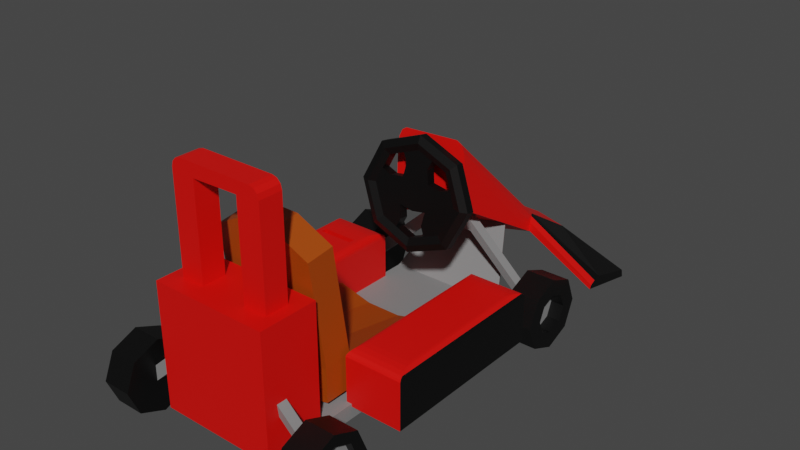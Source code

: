 # Source: kart.blend  (saved by Blender 3.6.11; exported with 4.5.12 LTS)
import bpy
from mathutils import Matrix  # noqa: F401  (used for matrix-valued properties, if any)

bpy.ops.wm.read_factory_settings(use_empty=True)
scene = bpy.context.scene
scene.name = 'Scene'

# ---- collections
col_collection = bpy.data.collections.new('Collection'); scene.collection.children.link(col_collection)

# ---- materials (node trees are filled in below, after node groups)
mat_material_001 = bpy.data.materials.new('Material.001')
mat_material_001.use_transparent_shadow = False
mat_material_002 = bpy.data.materials.new('Material.002')
mat_material_002.use_transparent_shadow = False
mat_material_003 = bpy.data.materials.new('Material.003')
mat_material_003.use_transparent_shadow = False
mat_negro = bpy.data.materials.new('negro')
mat_negro.use_transparent_shadow = False
mat_material_004 = bpy.data.materials.new('Material.004')
mat_material_004.use_transparent_shadow = False

# ---- material node trees
mat_material_001.use_nodes = True; mat_material_001.node_tree.nodes.clear()
_N = mat_material_001.node_tree.nodes; _L = mat_material_001.node_tree.links
n0 = _N.new('ShaderNodeBsdfPrincipled'); n0.name = 'Principled BSDF'; n0.location = (10, 300)
n0.distribution = 'GGX'
n0.subsurface_method = 'RANDOM_WALK_SKIN'
n0.inputs[0].default_value = (0.8, 0.002336, 0.0, 1.0)
n0.inputs[3].default_value = 1.45
n0.inputs[27].default_value = (0.0, 0.0, 0.0, 1.0)
n0.inputs[28].default_value = 1.0
n1 = _N.new('ShaderNodeOutputMaterial'); n1.name = 'Material Output'; n1.location = (300, 300)
_L.new(n0.outputs[0], n1.inputs[0])
n1.is_active_output = True
mat_material_002.use_nodes = True; mat_material_002.node_tree.nodes.clear()
_N = mat_material_002.node_tree.nodes; _L = mat_material_002.node_tree.links
n0 = _N.new('ShaderNodeBsdfPrincipled'); n0.name = 'Principled BSDF'; n0.location = (10, 300)
n0.distribution = 'GGX'
n0.subsurface_method = 'RANDOM_WALK_SKIN'
n0.inputs[0].default_value = (0.0, 0.0, 0.0, 1.0)
n0.inputs[3].default_value = 1.45
n0.inputs[27].default_value = (0.0, 0.0, 0.0, 1.0)
n0.inputs[28].default_value = 1.0
n1 = _N.new('ShaderNodeOutputMaterial'); n1.name = 'Material Output'; n1.location = (300, 300)
_L.new(n0.outputs[0], n1.inputs[0])
n1.is_active_output = True
mat_material_003.use_nodes = True; mat_material_003.node_tree.nodes.clear()
_N = mat_material_003.node_tree.nodes; _L = mat_material_003.node_tree.links
n0 = _N.new('ShaderNodeBsdfPrincipled'); n0.name = 'Principled BSDF'; n0.location = (10, 300)
n0.distribution = 'GGX'
n0.subsurface_method = 'RANDOM_WALK_SKIN'
n0.inputs[0].default_value = (0.2266, 0.2266, 0.2266, 1.0)
n0.inputs[3].default_value = 1.45
n0.inputs[27].default_value = (0.0, 0.0, 0.0, 1.0)
n0.inputs[28].default_value = 1.0
n1 = _N.new('ShaderNodeOutputMaterial'); n1.name = 'Material Output'; n1.location = (300, 300)
_L.new(n0.outputs[0], n1.inputs[0])
n1.is_active_output = True
mat_negro.use_nodes = True; mat_negro.node_tree.nodes.clear()
_N = mat_negro.node_tree.nodes; _L = mat_negro.node_tree.links
n0 = _N.new('ShaderNodeBsdfPrincipled'); n0.name = 'Principled BSDF'; n0.location = (10, 300)
n0.distribution = 'GGX'
n0.subsurface_method = 'RANDOM_WALK_SKIN'
n0.inputs[0].default_value = (0.0, 0.0, 0.0, 1.0)
n0.inputs[3].default_value = 1.45
n0.inputs[27].default_value = (0.0, 0.0, 0.0, 1.0)
n0.inputs[28].default_value = 1.0
n1 = _N.new('ShaderNodeOutputMaterial'); n1.name = 'Material Output'; n1.location = (300, 300)
_L.new(n0.outputs[0], n1.inputs[0])
n1.is_active_output = True
mat_material_004.use_nodes = True; mat_material_004.node_tree.nodes.clear()
_N = mat_material_004.node_tree.nodes; _L = mat_material_004.node_tree.links
n0 = _N.new('ShaderNodeBsdfPrincipled'); n0.name = 'Principled BSDF'; n0.location = (10, 300)
n0.distribution = 'GGX'
n0.subsurface_method = 'RANDOM_WALK_SKIN'
n0.inputs[0].default_value = (0.3757, 0.0573, 0.0001783, 1.0)
n0.inputs[3].default_value = 1.45
n0.inputs[27].default_value = (0.0, 0.0, 0.0, 1.0)
n0.inputs[28].default_value = 1.0
n1 = _N.new('ShaderNodeOutputMaterial'); n1.name = 'Material Output'; n1.location = (300, 300)
_L.new(n0.outputs[0], n1.inputs[0])
n1.is_active_output = True

# ---- world
world_world = bpy.data.worlds.new('World'); scene.world = world_world
world_world.use_nodes = True; world_world.node_tree.nodes.clear()
_N = world_world.node_tree.nodes; _L = world_world.node_tree.links
n0 = _N.new('ShaderNodeOutputWorld'); n0.name = 'World Output'; n0.location = (300, 300)
n1 = _N.new('ShaderNodeBackground'); n1.name = 'Background'; n1.location = (10, 300)
n1.inputs[0].default_value = (0.05088, 0.05088, 0.05088, 1.0)
_L.new(n1.outputs[0], n0.inputs[0])
n0.is_active_output = True
world_world.color = (0.05088, 0.05088, 0.05088)
world_world.use_sun_shadow = False
world_world.sun_shadow_jitter_overblur = 0.0

# ---- meshes
me_plane = bpy.data.meshes.new('Plane')
me_plane.from_pydata([(0.001786, -0.1774, 0.4724), (0.0, 1.0, -0.34), (1.0, 0.7943, -0.3259), (3.522, 0.07522, -0.2691), (-0.09568, -1.848, 2.281), (0.06565, -0.2917, -0.04886), (1.051, -0.2579, 0.07947), (0.0, 1.227, -0.622), (1.0, 1.0, -0.6008), (3.522, -0.9123, -0.1096), (3.522, 0.09374, -0.4), (1.024, -2.037, 1.303), (0.0259, -2.05, 1.28), (-1.0, 0.7943, -0.3259), (-3.522, 0.07522, -0.2691), (-0.9455, -0.2831, 0.03366), (-1.0, 1.0, -0.6008), (-3.522, -0.9123, -0.1096), (-3.522, 0.09374, -0.4), (-0.9725, -2.062, 1.257), (0.8005, 0.02872, 0.2323), (1.05, -0.2711, 0.09704), (0.913, -0.0953, 0.263), (1.004, -0.205, 0.2135), (3.522, -0.6554, 0.0), (3.522, -0.9123, -0.1096), (3.522, -0.7839, -0.01469), (3.522, -0.8779, -0.05481), (0.9401, -1.898, 1.996), (0.6553, -1.839, 2.299), (0.8882, -1.867, 2.15), (0.784, -1.846, 2.26), (-0.9598, -0.2645, 0.05625), (-0.7421, 0.01551, 0.2489), (-0.9381, -0.2132, 0.1715), (-0.8585, -0.112, 0.2228), (-3.522, -0.9123, -0.1096), (-3.522, -0.6562, 1.304e-08), (-3.522, -0.878, -0.05481), (-3.522, -0.7843, -0.01469), (-0.8466, -1.858, 2.264), (-1.057, -1.923, 1.951), (-0.9653, -1.868, 2.22), (-1.042, -1.891, 2.105)], [], [(2, 20, 24, 3), (21, 28, 11, 6), (0, 20, 2, 1), (5, 7, 8, 6), (8, 10, 9, 6), (6, 11, 12, 5), (0, 1, 7, 5), (1, 2, 8, 7), (28, 30, 31, 29, 4, 12, 11), (2, 3, 10, 8), (3, 24, 26, 27, 25, 9, 10), (25, 21, 6, 9), (4, 0, 5, 12), (33, 40, 4, 0), (13, 14, 37, 33), (36, 17, 15, 32), (32, 15, 19, 41), (5, 15, 16, 7), (16, 15, 17, 18), (15, 5, 12, 19), (1, 7, 16, 13), (40, 42, 43, 41, 19, 12, 4), (13, 16, 18, 14), (14, 18, 17, 36, 38, 39, 37), (0, 1, 13, 33), (21, 25, 27, 23), (23, 27, 26, 22), (22, 26, 24, 20), (28, 21, 23, 30), (30, 23, 22, 31), (31, 22, 20, 29), (33, 37, 39, 35), (35, 39, 38, 34), (34, 38, 36, 32), (40, 33, 35, 42), (42, 35, 34, 43), (43, 34, 32, 41), (20, 0, 4, 29)])
me_plane.polygons.foreach_set('material_index', [1, 0, 0, 0, 0, 0, 0, 0, 0, 1, 1, 0, 0, 0, 1, 0, 0, 0, 0, 0, 0, 0, 1, 1, 0, 0, 0, 1, 0, 0, 0, 1, 1, 0, 0, 0, 0, 0])
_uv = me_plane.uv_layers.new(name='UVMap')
_uv.uv.foreach_set('vector', [1.0, 1.0, 1.0, 0.1389, 1.0, 0.2554, 1.0, 1.0, 1.0, 0.0, 1.0, 0.0, 1.0, 0.0, 1.0, 0.0, 0.0, 0.0, 0.7903, 0.1946, 1.0, 1.0, 0.0, 1.0, 0.0, 0.0, 0.0, 1.0, 1.0, 1.0, 1.0, 0.0, 1.0, 1.0, 1.0, 1.0, 1.0, 0.0, 1.0, 0.0, 1.0, 0.0, 1.0, 0.0, 0.0, 0.0, 0.0, 0.0, 0.0, 0.0, 0.0, 1.0, 0.0, 1.0, 0.0, 0.0, 0.0, 1.0, 1.0, 1.0, 1.0, 1.0, 0.0, 1.0, 1.0, 0.0, 0.9889, 0.0, 0.8794, 0.0, 0.7522, 0.0, 0.0, 0.0, 0.0, 0.0, 1.0, 0.0, 1.0, 1.0, 1.0, 1.0, 1.0, 1.0, 1.0, 1.0, 1.0, 1.0, 1.0, 0.2554, 1.0, 0.1311, 1.0, 0.01141, 1.0, 0.0, 1.0, 0.0, 1.0, 1.0, 1.0, 0.0, 1.0, 0.0, 1.0, 0.0, 1.0, 0.0, 0.0, 0.0, 0.0, 0.0, 0.0, 0.0, 0.0, 0.0, 0.7637, 0.0, 0.7522, 0.0, 0.0, 0.0, 0.0, 0.0, 1.0, 1.0, 1.0, 1.0, 1.0, 0.2545, 1.0, 0.1347, 1.0, 0.0, 1.0, 0.0, 1.0, 0.0, 1.0, 0.0, 1.0, 0.0, 1.0, 0.0, 1.0, 0.0, 1.0, 0.0, 0.0, 0.0, 1.0, 0.0, 1.0, 1.0, 0.0, 1.0, 1.0, 1.0, 1.0, 0.0, 1.0, 0.0, 1.0, 1.0, 1.0, 0.0, 0.0, 0.0, 0.0, 0.0, 1.0, 0.0, 0.0, 1.0, 0.0, 1.0, 1.0, 1.0, 1.0, 1.0, 0.7522, 0.0, 0.8753, 0.0, 0.9889, 0.0, 1.0, 0.0, 1.0, 0.0, 0.0, 0.0, 0.0, 0.0, 1.0, 1.0, 1.0, 1.0, 1.0, 1.0, 1.0, 1.0, 1.0, 1.0, 1.0, 1.0, 1.0, 0.0, 1.0, 0.0, 1.0, 0.01137, 1.0, 0.1304, 1.0, 0.2545, 0.0, 0.0, 0.0, 1.0, 1.0, 1.0, 0.7566, 0.1971, 1.0, 0.0, 1.0, 0.0, 1.0, 0.01141, 1.0, 0.0, 1.0, 0.0, 1.0, 0.01141, 1.0, 0.1311, 0.9458, 0.03654, 0.9458, 0.03654, 1.0, 0.1311, 1.0, 0.2554, 1.0, 0.1389, 1.0, 0.0, 1.0, 0.0, 1.0, 0.0, 0.9889, 0.0, 0.9889, 0.0, 1.0, 0.0, 0.9458, 0.03654, 0.8794, 0.0, 0.8794, 0.0, 0.9458, 0.03654, 0.7742, 0.0, 0.7522, 0.0, 1.0, 0.1347, 1.0, 0.2545, 1.0, 0.1304, 0.9412, 0.03556, 0.9412, 0.03556, 1.0, 0.1304, 1.0, 0.01137, 1.0, 0.0, 1.0, 0.0, 1.0, 0.01137, 1.0, 0.0, 1.0, 0.0, 0.7522, 0.0, 0.7637, 0.0, 0.9412, 0.03556, 0.8753, 0.0, 0.8753, 0.0, 0.9412, 0.03556, 1.0, 0.0, 0.9889, 0.0, 0.9889, 0.0, 1.0, 0.0, 1.0, 0.0, 1.0, 0.0, 0.7742, 0.0, 0.0, 0.0, 0.0, 0.0, 0.7522, 0.0])
me_plane.materials.append(mat_material_001)
me_plane.materials.append(mat_material_002)
me_plane.update()
me_cube_002 = bpy.data.meshes.new('Cube.002')
me_cube_002.from_pydata([(-1.0, -0.8874, -0.6327), (-1.0, -1.0, 1.0), (-1.0, 1.0, -1.0), (-1.0, 1.0, 1.0), (1.0, -0.8874, -0.6327), (1.0, -1.0, 1.0), (1.0, 1.0, -1.0), (1.0, 1.0, 1.0)], [], [(0, 1, 3, 2), (2, 3, 7, 6), (6, 7, 5, 4), (4, 5, 1, 0), (2, 6, 4, 0), (7, 3, 1, 5)])
_uv = me_cube_002.uv_layers.new(name='UVMap')
_uv.uv.foreach_set('vector', [0.375, 0.0, 0.625, 0.0, 0.625, 0.25, 0.375, 0.25, 0.375, 0.25, 0.625, 0.25, 0.625, 0.5, 0.375, 0.5, 0.375, 0.5, 0.625, 0.5, 0.625, 0.75, 0.375, 0.75, 0.375, 0.75, 0.625, 0.75, 0.625, 1.0, 0.375, 1.0, 0.125, 0.5, 0.375, 0.5, 0.375, 0.75, 0.125, 0.75, 0.625, 0.5, 0.875, 0.5, 0.875, 0.75, 0.625, 0.75])
me_cube_002.materials.append(mat_material_003)
me_cube_002.update()
me_cylinder_001 = bpy.data.meshes.new('Cylinder.001')
me_cylinder_001.from_pydata([(0.0, 0.5587, -1.0), (0.0, 0.5587, 1.0), (0.5587, 0.0, -1.0), (0.5587, 0.0, 1.0), (0.395, -0.395, -1.0), (0.395, -0.395, 1.0), (-0.395, -0.395, -1.0), (-0.395, -0.395, 1.0), (-0.5587, 0.0, -1.0), (-0.5587, 0.0, 1.0), (0.0, 1.0, -1.0), (0.7071, 0.7071, -1.0), (1.0, 0.0, -1.0), (0.7071, -0.7071, -1.0), (0.0, -1.0, -1.0), (-0.7071, -0.7071, -1.0), (-1.0, 0.0, -1.0), (-0.7071, 0.7071, -1.0), (0.0, 2.384e-07, -1.0), (0.0, 5.96e-07, 1.0), (0.0, 0.7464, -1.0), (0.5278, 0.5278, -1.0), (0.5278, 0.5278, 1.0), (0.0, 0.7464, 1.0), (0.7464, 0.0, -1.0), (0.7464, 0.0, 1.0), (0.5278, -0.5278, -1.0), (0.5278, -0.5278, 1.0), (0.0, -0.7464, -1.0), (0.0, -0.7464, 1.0), (-0.5278, -0.5278, -1.0), (-0.5278, -0.5278, 1.0), (-0.7464, 0.0, -1.0), (-0.7464, 0.0, 1.0), (-0.5278, 0.5278, -1.0), (-0.5278, 0.5278, 1.0), (-0.3536, -0.8536, -1.0), (-0.3536, 0.8536, -1.0), (-0.2639, -0.6371, -1.0), (-0.2639, -0.6371, 1.0), (-0.2639, 0.6371, -1.0), (-0.2639, 0.6371, 1.0), (-0.2793, 1.192e-07, -1.0), (-0.2793, 2.98e-07, 1.0), (-0.1975, -0.4769, -1.0), (-0.1975, -0.4769, 1.0), (-0.1975, 0.4769, -1.0), (-0.1975, 0.4769, 1.0), (0.3536, 0.8536, -1.0), (0.3536, -0.8536, -1.0), (0.2639, 0.6371, -1.0), (0.2639, 0.6371, 1.0), (0.2639, -0.6371, -1.0), (0.2639, -0.6371, 1.0), (0.2793, 1.192e-07, -1.0), (0.2793, 2.98e-07, 1.0), (0.1975, 0.4769, -1.0), (0.1975, 0.4769, 1.0), (0.1975, -0.4769, -1.0), (0.1975, -0.4769, 1.0), (0.8536, 0.3536, -1.0), (-0.8536, 0.3536, -1.0), (0.6371, 0.2639, -1.0), (0.6371, 0.2639, 1.0), (-0.6371, 0.2639, -1.0), (-0.6371, 0.2639, 1.0), (0.0, 0.2793, -1.0), (0.0, 0.2793, 1.0), (0.4769, 0.1975, -1.0), (0.4769, 0.1975, 1.0), (-0.4769, 0.1975, -1.0), (-0.4769, 0.1975, 1.0), (-0.2384, 0.2384, 1.0), (-0.2384, 0.2384, -1.0), (0.2384, 0.2384, -1.0), (0.2384, 0.2384, 1.0), (0.8536, -0.3536, -1.0), (-0.8536, -0.3536, -1.0), (0.6371, -0.2639, -1.0), (0.6371, -0.2639, 1.0), (-0.6371, -0.2639, -1.0), (-0.6371, -0.2639, 1.0), (0.0, -0.2793, -1.0), (0.0, -0.2793, 1.0), (0.4769, -0.1975, -1.0), (0.4769, -0.1975, 1.0), (-0.4769, -0.1975, -1.0), (-0.4769, -0.1975, 1.0), (-0.2384, -0.2384, 1.0), (-0.2384, -0.2384, -1.0), (0.2384, -0.2384, 1.0), (0.2384, -0.2384, -1.0), (0.619, 0.6068, -1.466), (0.0, 0.8632, -1.466), (0.8755, -0.01222, -1.466), (0.619, -0.6313, -1.466), (0.0, -0.8877, -1.466), (-0.619, -0.6313, -1.466), (-0.8755, -0.01222, -1.466), (-0.619, 0.6068, -1.466), (-0.3095, 0.735, -1.466), (-0.3095, -0.7595, -1.466), (0.3095, -0.7595, -1.466), (0.3095, 0.735, -1.466), (-0.7472, 0.2973, -1.466), (0.7472, 0.2973, -1.466), (-0.7472, -0.3217, -1.466), (0.7472, -0.3217, -1.466), (-0.1768, 0.9268, -1.0), (-0.1319, 0.6917, -1.0), (-0.1397, 1.788e-07, -1.0), (-0.09876, 0.5178, -1.0), (-0.1319, 0.6917, 1.0), (-0.1397, 4.47e-07, 1.0), (-0.09876, 0.5178, 1.0), (-0.1192, 0.2589, -1.0), (-0.1192, 0.2589, 1.0), (-0.1192, -0.2589, 1.0), (-0.1192, -0.2589, -1.0), (-0.1548, 0.7991, -1.466), (0.7071, 0.7071, 0.8103), (0.562, 0.562, 1.0), (0.6646, 0.6646, 0.9445), (0.0, 1.0, 0.8103), (0.0, 0.7947, 1.0), (-4.657e-10, 0.9399, 0.9445), (1.0, 0.0, 0.8103), (0.7947, 0.0, 1.0), (0.9399, 4.657e-10, 0.9445), (0.7071, -0.7071, 0.8103), (0.562, -0.562, 1.0), (0.6646, -0.6646, 0.9445), (0.0, -1.0, 0.8103), (0.0, -0.7947, 1.0), (4.657e-10, -0.9399, 0.9445), (-0.7071, -0.7071, 0.8103), (-0.562, -0.562, 1.0), (-0.6646, -0.6646, 0.9445), (-1.0, 0.0, 0.8103), (-0.7947, 0.0, 1.0), (-0.9399, -4.657e-10, 0.9445), (-0.7071, 0.7071, 0.8103), (-0.562, 0.562, 1.0), (-0.6646, 0.6646, 0.9445), (-0.281, -0.6783, 1.0), (-0.3536, -0.8536, 0.8103), (-0.3323, -0.8022, 0.9445), (-0.281, 0.6783, 1.0), (-0.3536, 0.8536, 0.8103), (-0.3323, 0.8022, 0.9445), (0.281, 0.6783, 1.0), (0.3536, 0.8536, 0.8103), (0.3323, 0.8022, 0.9445), (0.281, -0.6783, 1.0), (0.3536, -0.8536, 0.8103), (0.3323, -0.8022, 0.9445), (0.6783, 0.281, 1.0), (0.8536, 0.3536, 0.8103), (0.8022, 0.3323, 0.9445), (-0.6783, 0.281, 1.0), (-0.8536, 0.3536, 0.8103), (-0.8022, 0.3323, 0.9445), (0.6783, -0.281, 1.0), (0.8536, -0.3536, 0.8103), (0.8022, -0.3323, 0.9445), (-0.6783, -0.281, 1.0), (-0.8536, -0.3536, 0.8103), (-0.8022, -0.3323, 0.9445), (-0.1405, 0.7365, 1.0), (-0.1768, 0.9268, 0.8103), (-0.1661, 0.8711, 0.9445)], [], [(10, 123, 151, 48), (13, 129, 154, 49), (14, 132, 145, 36), (15, 135, 166, 77), (16, 138, 160, 61), (17, 141, 148, 37), (75, 67, 19, 55), (37, 148, 169, 108), (23, 51, 150, 124), (73, 42, 8, 70), (103, 93, 10, 48), (48, 151, 120, 11), (105, 92, 11, 60), (60, 157, 126, 12), (107, 94, 12, 76), (76, 163, 129, 13), (102, 95, 13, 49), (49, 154, 132, 14), (101, 96, 14, 36), (36, 145, 135, 15), (106, 97, 15, 77), (77, 166, 138, 16), (104, 98, 16, 61), (61, 160, 141, 17), (100, 99, 17, 37), (12, 126, 163, 76), (91, 54, 2, 84), (74, 66, 0, 56), (88, 43, 9, 87), (116, 67, 1, 114), (56, 0, 20, 50), (69, 3, 25, 63), (84, 2, 24, 78), (85, 5, 27, 79), (58, 4, 26, 52), (45, 7, 31, 39), (86, 6, 30, 80), (87, 9, 33, 81), (70, 8, 32, 64), (114, 1, 23, 112), (111, 46, 40, 109), (6, 44, 38, 30), (117, 113, 43, 88), (86, 89, 44, 6), (65, 35, 142, 159), (119, 100, 37, 108), (53, 29, 133, 153), (97, 101, 36, 15), (115, 110, 42, 73), (35, 41, 147, 142), (29, 39, 144, 133), (5, 59, 53, 27), (1, 57, 51, 23), (85, 90, 59, 5), (82, 18, 54, 91), (79, 27, 130, 162), (96, 102, 49, 14), (112, 23, 124, 168), (92, 103, 48, 11), (69, 75, 55, 3), (27, 53, 153, 130), (108, 169, 123, 10), (2, 54, 74, 68), (111, 115, 73, 46), (9, 43, 72, 71), (9, 71, 65, 33), (2, 68, 62, 24), (113, 19, 67, 116), (54, 18, 66, 74), (81, 33, 139, 165), (99, 104, 61, 17), (51, 22, 121, 150), (94, 105, 60, 12), (33, 65, 159, 139), (57, 1, 67, 75), (22, 63, 156, 121), (3, 55, 90, 85), (8, 42, 89, 86), (7, 87, 81, 31), (8, 86, 80, 32), (3, 85, 79, 25), (4, 84, 78, 26), (55, 19, 83, 90), (45, 88, 87, 7), (110, 18, 82, 118), (58, 91, 84, 4), (39, 31, 136, 144), (98, 106, 77, 16), (63, 25, 127, 156), (95, 107, 76, 13), (31, 81, 165, 136), (25, 79, 162, 127), (41, 35, 34, 40), (41, 40, 46, 47), (47, 46, 73, 72), (71, 72, 73, 70), (65, 71, 70, 64), (64, 34, 35, 65), (74, 56, 57, 75), (51, 57, 56, 50), (50, 21, 22, 51), (63, 22, 21, 62), (63, 62, 68, 69), (69, 68, 74, 75), (117, 118, 82, 83), (91, 90, 83, 82), (45, 44, 89, 88), (39, 38, 44, 45), (39, 29, 28, 38), (52, 28, 29, 53), (53, 59, 58, 52), (59, 90, 91, 58), (26, 78, 107, 95), (32, 80, 106, 98), (24, 62, 105, 94), (34, 64, 104, 99), (21, 50, 103, 92), (28, 52, 102, 96), (30, 38, 101, 97), (109, 40, 100, 119), (40, 34, 99, 100), (64, 32, 98, 104), (80, 30, 97, 106), (38, 28, 96, 101), (52, 26, 95, 102), (78, 24, 94, 107), (62, 21, 92, 105), (50, 20, 93, 103), (20, 109, 119, 93), (88, 89, 118, 117), (42, 110, 118, 89), (43, 113, 116, 72), (0, 66, 115, 111), (66, 18, 110, 115), (93, 119, 108, 10), (83, 19, 113, 117), (0, 111, 109, 20), (47, 114, 112, 41), (72, 116, 114, 47), (41, 112, 168, 147), (151, 123, 125, 152), (152, 125, 124, 150), (157, 120, 122, 158), (158, 122, 121, 156), (163, 126, 128, 164), (164, 128, 127, 162), (154, 129, 131, 155), (155, 131, 130, 153), (145, 132, 134, 146), (146, 134, 133, 144), (166, 135, 137, 167), (167, 137, 136, 165), (160, 138, 140, 161), (161, 140, 139, 159), (148, 141, 143, 149), (149, 143, 142, 147), (135, 145, 146, 137), (137, 146, 144, 136), (169, 148, 149, 170), (170, 149, 147, 168), (120, 151, 152, 122), (122, 152, 150, 121), (132, 154, 155, 134), (134, 155, 153, 133), (126, 157, 158, 128), (128, 158, 156, 127), (141, 160, 161, 143), (143, 161, 159, 142), (129, 163, 164, 131), (131, 164, 162, 130), (138, 166, 167, 140), (140, 167, 165, 139), (123, 169, 170, 125), (125, 170, 168, 124), (11, 120, 157, 60)])
_uv = me_cylinder_001.uv_layers.new(name='UVMap')
_uv.uv.foreach_set('vector', [1.0, 0.5, 1.0, 0.9526, 0.9375, 0.9526, 0.9375, 0.5, 0.625, 0.5, 0.625, 0.9526, 0.5625, 0.9526, 0.5625, 0.5, 0.5, 0.5, 0.5, 0.9526, 0.4375, 0.9526, 0.4375, 0.5, 0.375, 0.5, 0.375, 0.9526, 0.3125, 0.9526, 0.3125, 0.5, 0.25, 0.5, 0.25, 0.9526, 0.1875, 0.9526, 0.1875, 0.5, 0.125, 0.5, 0.125, 0.9526, 0.0625, 0.9526, 0.0625, 0.5, 0.3072, 0.3072, 0.25, 0.317, 0.25, 0.25, 0.317, 0.25, 0.0625, 0.5, 0.0625, 0.9526, 0.03125, 0.9526, 0.03125, 0.5, 0.25, 0.4291, 0.3133, 0.4029, 0.3174, 0.4128, 0.25, 0.4407, 0.6928, 0.3072, 0.683, 0.25, 0.6159, 0.25, 0.6356, 0.2974, 0.8243, 0.4293, 0.75, 0.4601, 0.75, 0.49, 0.8349, 0.4549, 0.9375, 0.5, 0.9375, 0.9526, 0.875, 0.9526, 0.875, 0.5, 0.9293, 0.3243, 0.8986, 0.3986, 0.9197, 0.4197, 0.9549, 0.3349, 0.8125, 0.5, 0.8125, 0.9526, 0.75, 0.9526, 0.75, 0.5, 0.9293, 0.1757, 0.9601, 0.25, 0.99, 0.25, 0.9549, 0.1651, 0.6875, 0.5, 0.6875, 0.9526, 0.625, 0.9526, 0.625, 0.5, 0.8243, 0.07066, 0.8986, 0.1014, 0.9197, 0.08029, 0.8349, 0.04515, 0.5625, 0.5, 0.5625, 0.9526, 0.5, 0.9526, 0.5, 0.5, 0.6757, 0.07066, 0.75, 0.03989, 0.75, 0.01, 0.6651, 0.04515, 0.4375, 0.5, 0.4375, 0.9526, 0.375, 0.9526, 0.375, 0.5, 0.5707, 0.1757, 0.6014, 0.1014, 0.5803, 0.08029, 0.5451, 0.1651, 0.3125, 0.5, 0.3125, 0.9526, 0.25, 0.9526, 0.25, 0.5, 0.5707, 0.3243, 0.5399, 0.25, 0.51, 0.25, 0.5451, 0.3349, 0.1875, 0.5, 0.1875, 0.9526, 0.125, 0.9526, 0.125, 0.5, 0.6757, 0.4293, 0.6014, 0.3986, 0.5803, 0.4197, 0.6651, 0.4549, 0.75, 0.5, 0.75, 0.9526, 0.6875, 0.9526, 0.6875, 0.5, 0.8072, 0.1928, 0.817, 0.25, 0.8841, 0.25, 0.8644, 0.2026, 0.8072, 0.3072, 0.75, 0.317, 0.75, 0.3841, 0.7974, 0.3644, 0.1928, 0.1928, 0.183, 0.25, 0.1159, 0.25, 0.1356, 0.2026, 0.2214, 0.3121, 0.25, 0.317, 0.25, 0.3841, 0.2263, 0.3743, 0.7974, 0.3644, 0.75, 0.3841, 0.75, 0.4291, 0.8133, 0.4029, 0.3644, 0.2974, 0.3841, 0.25, 0.4291, 0.25, 0.4029, 0.3133, 0.8644, 0.2026, 0.8841, 0.25, 0.9291, 0.25, 0.9029, 0.1867, 0.3644, 0.2026, 0.3448, 0.1552, 0.3767, 0.1233, 0.4029, 0.1867, 0.7974, 0.1356, 0.8448, 0.1552, 0.8767, 0.1233, 0.8133, 0.0971, 0.2026, 0.1356, 0.1552, 0.1552, 0.1233, 0.1233, 0.1867, 0.0971, 0.6356, 0.2026, 0.6552, 0.1552, 0.6233, 0.1233, 0.5971, 0.1867, 0.1356, 0.2026, 0.1159, 0.25, 0.07087, 0.25, 0.0971, 0.1867, 0.6356, 0.2974, 0.6159, 0.25, 0.5709, 0.25, 0.5971, 0.3133, 0.2263, 0.3743, 0.25, 0.3841, 0.25, 0.4291, 0.2183, 0.416, 0.7263, 0.3743, 0.7026, 0.3644, 0.6867, 0.4029, 0.7183, 0.416, 0.6552, 0.1552, 0.7026, 0.1356, 0.6867, 0.0971, 0.6233, 0.1233, 0.2214, 0.1879, 0.2165, 0.25, 0.183, 0.25, 0.1928, 0.1928, 0.6356, 0.2026, 0.6928, 0.1928, 0.7026, 0.1356, 0.6552, 0.1552, 0.0971, 0.3133, 0.1233, 0.3767, 0.1151, 0.3849, 0.0872, 0.3174, 0.7129, 0.4447, 0.6757, 0.4293, 0.6651, 0.4549, 0.7076, 0.4724, 0.3133, 0.0971, 0.25, 0.07087, 0.25, 0.05927, 0.3174, 0.0872, 0.6014, 0.1014, 0.6757, 0.07066, 0.6651, 0.04515, 0.5803, 0.08029, 0.7214, 0.3121, 0.7165, 0.25, 0.683, 0.25, 0.6928, 0.3072, 0.1233, 0.3767, 0.1867, 0.4029, 0.1826, 0.4128, 0.1151, 0.3849, 0.25, 0.07087, 0.1867, 0.0971, 0.1826, 0.0872, 0.25, 0.05927, 0.3448, 0.1552, 0.2974, 0.1356, 0.3133, 0.0971, 0.3767, 0.1233, 0.25, 0.3841, 0.2974, 0.3644, 0.3133, 0.4029, 0.25, 0.4291, 0.3644, 0.2026, 0.3072, 0.1928, 0.2974, 0.1356, 0.3448, 0.1552, 0.75, 0.183, 0.75, 0.25, 0.817, 0.25, 0.8072, 0.1928, 0.4029, 0.1867, 0.3767, 0.1233, 0.3849, 0.1151, 0.4128, 0.1826, 0.75, 0.03989, 0.8243, 0.07066, 0.8349, 0.04515, 0.75, 0.01, 0.2183, 0.416, 0.25, 0.4291, 0.25, 0.4407, 0.2163, 0.4268, 0.8986, 0.3986, 0.8243, 0.4293, 0.8349, 0.4549, 0.9197, 0.4197, 0.3644, 0.2974, 0.3072, 0.3072, 0.317, 0.25, 0.3841, 0.25, 0.3767, 0.1233, 0.3133, 0.0971, 0.3174, 0.0872, 0.3849, 0.1151, 0.03125, 0.5, 0.03125, 0.9526, 0.0, 0.9526, 0.0, 0.5, 0.8841, 0.25, 0.817, 0.25, 0.8072, 0.3072, 0.8644, 0.2974, 0.7263, 0.3743, 0.7214, 0.3121, 0.6928, 0.3072, 0.7026, 0.3644, 0.1159, 0.25, 0.183, 0.25, 0.1928, 0.3072, 0.1356, 0.2974, 0.1159, 0.25, 0.1356, 0.2974, 0.0971, 0.3133, 0.07087, 0.25, 0.8841, 0.25, 0.8644, 0.2974, 0.9029, 0.3133, 0.9291, 0.25, 0.2165, 0.25, 0.25, 0.25, 0.25, 0.317, 0.2214, 0.3121, 0.817, 0.25, 0.75, 0.25, 0.75, 0.317, 0.8072, 0.3072, 0.0971, 0.1867, 0.07087, 0.25, 0.05927, 0.25, 0.0872, 0.1826, 0.6014, 0.3986, 0.5707, 0.3243, 0.5451, 0.3349, 0.5803, 0.4197, 0.3133, 0.4029, 0.3767, 0.3767, 0.3849, 0.3849, 0.3174, 0.4128, 0.9601, 0.25, 0.9293, 0.3243, 0.9549, 0.3349, 0.99, 0.25, 0.07087, 0.25, 0.0971, 0.3133, 0.0872, 0.3174, 0.05927, 0.25, 0.2974, 0.3644, 0.25, 0.3841, 0.25, 0.317, 0.3072, 0.3072, 0.3767, 0.3767, 0.4029, 0.3133, 0.4128, 0.3174, 0.3849, 0.3849, 0.3841, 0.25, 0.317, 0.25, 0.3072, 0.1928, 0.3644, 0.2026, 0.6159, 0.25, 0.683, 0.25, 0.6928, 0.1928, 0.6356, 0.2026, 0.1552, 0.1552, 0.1356, 0.2026, 0.0971, 0.1867, 0.1233, 0.1233, 0.6159, 0.25, 0.6356, 0.2026, 0.5971, 0.1867, 0.5709, 0.25, 0.3841, 0.25, 0.3644, 0.2026, 0.4029, 0.1867, 0.4291, 0.25, 0.8448, 0.1552, 0.8644, 0.2026, 0.9029, 0.1867, 0.8767, 0.1233, 0.317, 0.25, 0.25, 0.25, 0.25, 0.183, 0.3072, 0.1928, 0.2026, 0.1356, 0.1928, 0.1928, 0.1356, 0.2026, 0.1552, 0.1552, 0.7165, 0.25, 0.75, 0.25, 0.75, 0.183, 0.7214, 0.1879, 0.7974, 0.1356, 0.8072, 0.1928, 0.8644, 0.2026, 0.8448, 0.1552, 0.1867, 0.0971, 0.1233, 0.1233, 0.1151, 0.1151, 0.1826, 0.0872, 0.5399, 0.25, 0.5707, 0.1757, 0.5451, 0.1651, 0.51, 0.25, 0.4029, 0.3133, 0.4291, 0.25, 0.4407, 0.25, 0.4128, 0.3174, 0.8986, 0.1014, 0.9293, 0.1757, 0.9549, 0.1651, 0.9197, 0.08029, 0.1233, 0.1233, 0.0971, 0.1867, 0.0872, 0.1826, 0.1151, 0.1151, 0.4291, 0.25, 0.4029, 0.1867, 0.4128, 0.1826, 0.4407, 0.25, 0.1867, 0.4029, 0.1233, 0.3767, 0.6233, 0.3767, 0.6867, 0.4029, 0.1867, 0.4029, 0.6867, 0.4029, 0.7026, 0.3644, 0.2026, 0.3644, 0.2026, 0.3644, 0.7026, 0.3644, 0.6928, 0.3072, 0.1928, 0.3072, 0.1356, 0.2974, 0.1928, 0.3072, 0.6928, 0.3072, 0.6356, 0.2974, 0.0971, 0.3133, 0.1356, 0.2974, 0.6356, 0.2974, 0.5971, 0.3133, 0.5971, 0.3133, 0.6233, 0.3767, 0.1233, 0.3767, 0.0971, 0.3133, 0.8072, 0.3072, 0.7974, 0.3644, 0.2974, 0.3644, 0.3072, 0.3072, 0.3133, 0.4029, 0.2974, 0.3644, 0.7974, 0.3644, 0.8133, 0.4029, 0.8133, 0.4029, 0.8767, 0.3767, 0.3767, 0.3767, 0.3133, 0.4029, 0.4029, 0.3133, 0.3767, 0.3767, 0.8767, 0.3767, 0.9029, 0.3133, 0.4029, 0.3133, 0.9029, 0.3133, 0.8644, 0.2974, 0.3644, 0.2974, 0.3644, 0.2974, 0.8644, 0.2974, 0.8072, 0.3072, 0.3072, 0.3072, 0.2214, 0.1879, 0.7214, 0.1879, 0.75, 0.183, 0.25, 0.183, 0.8072, 0.1928, 0.3072, 0.1928, 0.25, 0.183, 0.75, 0.183, 0.2026, 0.1356, 0.7026, 0.1356, 0.6928, 0.1928, 0.1928, 0.1928, 0.1867, 0.0971, 0.6867, 0.0971, 0.7026, 0.1356, 0.2026, 0.1356, 0.1867, 0.0971, 0.25, 0.07087, 0.75, 0.07087, 0.6867, 0.0971, 0.8133, 0.0971, 0.75, 0.07087, 0.25, 0.07087, 0.3133, 0.0971, 0.3133, 0.0971, 0.2974, 0.1356, 0.7974, 0.1356, 0.8133, 0.0971, 0.2974, 0.1356, 0.3072, 0.1928, 0.8072, 0.1928, 0.7974, 0.1356, 0.8767, 0.1233, 0.9029, 0.1867, 0.9293, 0.1757, 0.8986, 0.1014, 0.5709, 0.25, 0.5971, 0.1867, 0.5707, 0.1757, 0.5399, 0.25, 0.9291, 0.25, 0.9029, 0.3133, 0.9293, 0.3243, 0.9601, 0.25, 0.6233, 0.3767, 0.5971, 0.3133, 0.5707, 0.3243, 0.6014, 0.3986, 0.8767, 0.3767, 0.8133, 0.4029, 0.8243, 0.4293, 0.8986, 0.3986, 0.75, 0.07087, 0.8133, 0.0971, 0.8243, 0.07066, 0.75, 0.03989, 0.6233, 0.1233, 0.6867, 0.0971, 0.6757, 0.07066, 0.6014, 0.1014, 0.7183, 0.416, 0.6867, 0.4029, 0.6757, 0.4293, 0.7129, 0.4447, 0.6867, 0.4029, 0.6233, 0.3767, 0.6014, 0.3986, 0.6757, 0.4293, 0.5971, 0.3133, 0.5709, 0.25, 0.5399, 0.25, 0.5707, 0.3243, 0.5971, 0.1867, 0.6233, 0.1233, 0.6014, 0.1014, 0.5707, 0.1757, 0.6867, 0.0971, 0.75, 0.07087, 0.75, 0.03989, 0.6757, 0.07066, 0.8133, 0.0971, 0.8767, 0.1233, 0.8986, 0.1014, 0.8243, 0.07066, 0.9029, 0.1867, 0.9291, 0.25, 0.9601, 0.25, 0.9293, 0.1757, 0.9029, 0.3133, 0.8767, 0.3767, 0.8986, 0.3986, 0.9293, 0.3243, 0.8133, 0.4029, 0.75, 0.4291, 0.75, 0.4601, 0.8243, 0.4293, 0.75, 0.4291, 0.7183, 0.416, 0.7129, 0.4447, 0.75, 0.4601, 0.1928, 0.1928, 0.6928, 0.1928, 0.7214, 0.1879, 0.2214, 0.1879, 0.683, 0.25, 0.7165, 0.25, 0.7214, 0.1879, 0.6928, 0.1928, 0.183, 0.25, 0.2165, 0.25, 0.2214, 0.3121, 0.1928, 0.3072, 0.75, 0.3841, 0.75, 0.317, 0.7214, 0.3121, 0.7263, 0.3743, 0.75, 0.317, 0.75, 0.25, 0.7165, 0.25, 0.7214, 0.3121, 0.75, 0.4601, 0.7129, 0.4447, 0.7076, 0.4724, 0.75, 0.49, 0.25, 0.183, 0.25, 0.25, 0.2165, 0.25, 0.2214, 0.1879, 0.75, 0.3841, 0.7263, 0.3743, 0.7183, 0.416, 0.75, 0.4291, 0.2026, 0.3644, 0.2263, 0.3743, 0.2183, 0.416, 0.1867, 0.4029, 0.1928, 0.3072, 0.2214, 0.3121, 0.2263, 0.3743, 0.2026, 0.3644, 0.1867, 0.4029, 0.2183, 0.416, 0.2163, 0.4268, 0.1826, 0.4128, 0.9375, 0.9526, 1.0, 0.9526, 0.9962, 1.0, 0.9375, 1.0, 0.3349, 0.4549, 0.2551, 0.4879, 0.25, 0.4407, 0.3174, 0.4128, 0.8125, 0.9526, 0.875, 0.9526, 0.8712, 1.0, 0.8125, 1.0, 0.4549, 0.3349, 0.4218, 0.4146, 0.3849, 0.3849, 0.4128, 0.3174, 0.6875, 0.9526, 0.75, 0.9526, 0.7462, 1.0, 0.6875, 1.0, 0.4549, 0.1651, 0.4879, 0.2449, 0.4407, 0.25, 0.4128, 0.1826, 0.5625, 0.9526, 0.625, 0.9526, 0.6212, 1.0, 0.5625, 1.0, 0.3349, 0.04515, 0.4146, 0.07818, 0.3849, 0.1151, 0.3174, 0.0872, 0.4375, 0.9526, 0.5, 0.9526, 0.4962, 1.0, 0.4375, 1.0, 0.1651, 0.04515, 0.2449, 0.01211, 0.25, 0.05927, 0.1826, 0.0872, 0.3125, 0.9526, 0.375, 0.9526, 0.3712, 1.0, 0.3125, 1.0, 0.04515, 0.1651, 0.07818, 0.0854, 0.1151, 0.1151, 0.0872, 0.1826, 0.1875, 0.9526, 0.25, 0.9526, 0.2462, 1.0, 0.1875, 1.0, 0.04515, 0.3349, 0.01211, 0.2551, 0.05927, 0.25, 0.0872, 0.3174, 0.0625, 0.9526, 0.125, 0.9526, 0.1212, 1.0, 0.0625, 1.0, 0.1651, 0.4549, 0.0854, 0.4218, 0.1151, 0.3849, 0.1826, 0.4128, 0.375, 0.9526, 0.4375, 0.9526, 0.4375, 1.0, 0.3788, 1.0, 0.0854, 0.07818, 0.1651, 0.04515, 0.1826, 0.0872, 0.1151, 0.1151, 0.03125, 0.9526, 0.0625, 0.9526, 0.0625, 1.0, 0.03313, 1.0, 0.205, 0.4714, 0.1651, 0.4549, 0.1826, 0.4128, 0.2163, 0.4268, 0.875, 0.9526, 0.9375, 0.9526, 0.9375, 1.0, 0.8788, 1.0, 0.4146, 0.4218, 0.3349, 0.4549, 0.3174, 0.4128, 0.3849, 0.3849, 0.5, 0.9526, 0.5625, 0.9526, 0.5625, 1.0, 0.5038, 1.0, 0.2551, 0.01211, 0.3349, 0.04515, 0.3174, 0.0872, 0.25, 0.05927, 0.75, 0.9526, 0.8125, 0.9526, 0.8125, 1.0, 0.7538, 1.0, 0.4879, 0.2551, 0.4549, 0.3349, 0.4128, 0.3174, 0.4407, 0.25, 0.125, 0.9526, 0.1875, 0.9526, 0.1875, 1.0, 0.1288, 1.0, 0.07818, 0.4146, 0.04515, 0.3349, 0.0872, 0.3174, 0.1151, 0.3849, 0.625, 0.9526, 0.6875, 0.9526, 0.6875, 1.0, 0.6288, 1.0, 0.4218, 0.0854, 0.4549, 0.1651, 0.4128, 0.1826, 0.3849, 0.1151, 0.25, 0.9526, 0.3125, 0.9526, 0.3125, 1.0, 0.2538, 1.0, 0.01211, 0.2449, 0.04515, 0.1651, 0.0872, 0.1826, 0.05927, 0.25, 0.0, 0.9526, 0.03125, 0.9526, 0.03125, 1.0, 0.003758, 1.0, 0.2449, 0.4879, 0.2076, 0.4724, 0.2163, 0.4268, 0.25, 0.4407, 0.875, 0.5, 0.875, 0.9526, 0.8125, 0.9526, 0.8125, 0.5])
me_cylinder_001.materials.append(mat_negro)
me_cylinder_001.update()
me_cube_003 = bpy.data.meshes.new('Cube.003')
me_cube_003.from_pydata([(-1.0, -1.0, 0.03083), (-0.9845, -0.9713, 4.306), (-1.0, 1.0, 0.03083), (-1.0, 1.0, 2.031), (1.0, -1.0, 0.03083), (1.015, -1.014, 4.383), (1.0, 1.0, 0.03083), (1.0, 1.0, 2.031), (0.3333, 1.0, -1.0), (-0.3333, 1.0, -1.0), (-0.3333, 1.0, 1.0), (0.3333, 1.0, 1.0), (-0.3333, -1.0, -1.0), (0.3333, -1.0, -1.0), (0.3501, -0.9759, 3.337), (-0.3164, -0.9616, 3.311), (-1.0, -1.526, 0.03083), (-0.9952, -1.492, 3.854), (1.004, -1.535, 3.932), (1.0, -1.526, 0.03083), (0.3333, -1.526, -1.0), (-0.3271, -1.483, 2.86), (-0.3333, -1.526, -1.0), (0.3394, -1.497, 2.886), (-0.3403, -1.321, 18.63), (-1.003, -1.256, 16.44), (0.9961, -1.299, 16.51), (0.3262, -1.336, 18.66), (-0.351, -1.842, 18.18), (-1.014, -1.777, 15.98), (0.9854, -1.82, 16.06), (0.3155, -1.857, 18.21)], [], [(0, 1, 3, 2), (8, 11, 7, 6), (6, 7, 5, 4), (18, 5, 26, 30), (8, 6, 4, 13), (10, 3, 1, 15), (7, 11, 14, 5), (11, 10, 15, 14), (2, 9, 12, 0), (9, 8, 13, 12), (4, 5, 18, 19), (5, 14, 27, 26), (2, 3, 10, 9), (9, 10, 11, 8), (22, 21, 17, 16), (19, 18, 23, 20), (20, 23, 21, 22), (0, 12, 22, 16), (1, 0, 16, 17), (13, 4, 19, 20), (17, 21, 28, 29), (12, 13, 20, 22), (26, 27, 31, 30), (24, 25, 29, 28), (27, 24, 28, 31), (1, 17, 29, 25), (23, 18, 30, 31), (14, 15, 24, 27), (21, 23, 31, 28), (15, 1, 25, 24)])
_uv = me_cube_003.uv_layers.new(name='UVMap')
_uv.uv.foreach_set('vector', [0.375, 0.0, 0.625, 0.0, 0.625, 0.25, 0.375, 0.25, 0.375, 0.4167, 0.625, 0.4167, 0.625, 0.5, 0.375, 0.5, 0.375, 0.5, 0.625, 0.5, 0.625, 0.75, 0.375, 0.75, 0.625, 0.75, 0.625, 0.75, 0.625, 0.75, 0.625, 0.75, 0.2917, 0.5, 0.375, 0.5, 0.375, 0.75, 0.2917, 0.75, 0.7917, 0.5, 0.875, 0.5, 0.875, 0.75, 0.7917, 0.75, 0.625, 0.5, 0.7083, 0.5, 0.7083, 0.75, 0.625, 0.75, 0.7083, 0.5, 0.7917, 0.5, 0.7917, 0.75, 0.7083, 0.75, 0.125, 0.5, 0.2083, 0.5, 0.2083, 0.75, 0.125, 0.75, 0.2083, 0.5, 0.2917, 0.5, 0.2917, 0.75, 0.2083, 0.75, 0.375, 0.75, 0.625, 0.75, 0.625, 0.75, 0.375, 0.75, 0.625, 0.75, 0.7083, 0.75, 0.7083, 0.75, 0.625, 0.75, 0.375, 0.25, 0.625, 0.25, 0.625, 0.3333, 0.375, 0.3333, 0.375, 0.3333, 0.625, 0.3333, 0.625, 0.4167, 0.375, 0.4167, 0.375, 0.9167, 0.625, 0.9167, 0.625, 1.0, 0.375, 1.0, 0.375, 0.75, 0.625, 0.75, 0.625, 0.8333, 0.375, 0.8333, 0.375, 0.8333, 0.625, 0.8333, 0.625, 0.9167, 0.375, 0.9167, 0.125, 0.75, 0.2083, 0.75, 0.2083, 0.75, 0.125, 0.75, 0.625, 0.0, 0.375, 0.0, 0.375, 0.0, 0.625, 0.0, 0.2917, 0.75, 0.375, 0.75, 0.375, 0.75, 0.2917, 0.75, 0.625, 1.0, 0.625, 0.9167, 0.625, 0.9167, 0.625, 1.0, 0.2083, 0.75, 0.2917, 0.75, 0.2917, 0.75, 0.2083, 0.75, 0.625, 0.75, 0.7083, 0.75, 0.7083, 0.75, 0.625, 0.75, 0.7917, 0.75, 0.875, 0.75, 0.875, 0.75, 0.7917, 0.75, 0.7083, 0.75, 0.7917, 0.75, 0.7917, 0.75, 0.7083, 0.75, 0.625, 0.0, 0.625, 0.0, 0.625, 0.0, 0.625, 0.0, 0.625, 0.8333, 0.625, 0.75, 0.625, 0.75, 0.625, 0.8333, 0.7083, 0.75, 0.7917, 0.75, 0.7917, 0.75, 0.7083, 0.75, 0.625, 0.9167, 0.625, 0.8333, 0.625, 0.8333, 0.625, 0.9167, 0.7917, 0.75, 0.875, 0.75, 0.875, 0.75, 0.7917, 0.75])
me_cube_003.materials.append(mat_material_004)
me_cube_003.update()
me_cylinder_002 = bpy.data.meshes.new('Cylinder.002')
me_cylinder_002.from_pydata([(0.0, 1.0, -1.0), (0.0, 0.6979, 1.0), (0.7071, 0.7071, -1.0), (0.4935, 0.4935, 1.0), (1.0, 0.0, -1.0), (0.6979, 0.0, 1.0), (0.7071, -0.7071, -1.0), (0.4935, -0.4935, 1.0), (0.0, -1.0, -1.0), (0.0, -0.6979, 1.0), (-0.7071, -0.7071, -1.0), (-0.4935, -0.4935, 1.0), (-1.0, 0.0, -1.0), (-0.6979, 0.0, 1.0), (-0.7071, 0.7071, -1.0), (-0.4935, 0.4935, 1.0), (0.7071, 0.7071, 1.0), (0.0, 1.0, 1.0), (1.0, 0.0, 1.0), (0.7071, -0.7071, 1.0), (0.0, -1.0, 1.0), (-0.7071, -0.7071, 1.0), (-1.0, 0.0, 1.0), (-0.7071, 0.7071, 1.0), (0.4935, 0.4935, 0.3894), (1.776e-15, 0.6979, 0.3894), (0.6979, 0.0, 0.3894), (0.4935, -0.4935, 0.3894), (1.776e-15, -0.6979, 0.3894), (-0.4935, -0.4935, 0.3894), (-0.6979, 0.0, 0.3894), (-0.4935, 0.4935, 0.3894)], [], [(0, 17, 16, 2), (2, 16, 18, 4), (4, 18, 19, 6), (6, 19, 20, 8), (8, 20, 21, 10), (10, 21, 22, 12), (15, 13, 30, 31), (12, 22, 23, 14), (14, 23, 17, 0), (0, 2, 4, 6, 8, 10, 12, 14), (1, 3, 16, 17), (3, 5, 18, 16), (5, 7, 19, 18), (7, 9, 20, 19), (9, 11, 21, 20), (11, 13, 22, 21), (13, 15, 23, 22), (15, 1, 17, 23), (24, 25, 31, 30, 29, 28, 27, 26), (11, 9, 28, 29), (7, 5, 26, 27), (3, 1, 25, 24), (1, 15, 31, 25), (13, 11, 29, 30), (9, 7, 27, 28), (5, 3, 24, 26)])
me_cylinder_002.polygons.foreach_set('material_index', [0, 0, 0, 0, 0, 0, 0, 0, 0, 0, 0, 0, 0, 0, 0, 0, 0, 0, 1, 0, 0, 0, 0, 0, 0, 0])
_uv = me_cylinder_002.uv_layers.new(name='UVMap')
_uv.uv.foreach_set('vector', [1.0, 0.5, 1.0, 1.0, 0.875, 1.0, 0.875, 0.5, 0.875, 0.5, 0.875, 1.0, 0.75, 1.0, 0.75, 0.5, 0.75, 0.5, 0.75, 1.0, 0.625, 1.0, 0.625, 0.5, 0.625, 0.5, 0.625, 1.0, 0.5, 1.0, 0.5, 0.5, 0.5, 0.5, 0.5, 1.0, 0.375, 1.0, 0.375, 0.5, 0.375, 0.5, 0.375, 1.0, 0.25, 1.0, 0.25, 0.5, 0.1316, 0.3684, 0.0825, 0.25, 0.0825, 0.25, 0.1316, 0.3684, 0.25, 0.5, 0.25, 1.0, 0.125, 1.0, 0.125, 0.5, 0.125, 0.5, 0.125, 1.0, 0.0, 1.0, 0.0, 0.5, 0.75, 0.49, 0.9197, 0.4197, 0.99, 0.25, 0.9197, 0.08029, 0.75, 0.01, 0.5803, 0.08029, 0.51, 0.25, 0.5803, 0.4197, 0.25, 0.4175, 0.3684, 0.3684, 0.4197, 0.4197, 0.25, 0.49, 0.3684, 0.3684, 0.4175, 0.25, 0.49, 0.25, 0.4197, 0.4197, 0.4175, 0.25, 0.3684, 0.1316, 0.4197, 0.08029, 0.49, 0.25, 0.3684, 0.1316, 0.25, 0.0825, 0.25, 0.01, 0.4197, 0.08029, 0.25, 0.0825, 0.1316, 0.1316, 0.08029, 0.08029, 0.25, 0.01, 0.1316, 0.1316, 0.0825, 0.25, 0.01, 0.25, 0.08029, 0.08029, 0.0825, 0.25, 0.1316, 0.3684, 0.08029, 0.4197, 0.01, 0.25, 0.1316, 0.3684, 0.25, 0.4175, 0.25, 0.49, 0.08029, 0.4197, 0.3684, 0.3684, 0.25, 0.4175, 0.1316, 0.3684, 0.0825, 0.25, 0.1316, 0.1316, 0.25, 0.0825, 0.3684, 0.1316, 0.4175, 0.25, 0.1316, 0.1316, 0.25, 0.0825, 0.25, 0.0825, 0.1316, 0.1316, 0.3684, 0.1316, 0.4175, 0.25, 0.4175, 0.25, 0.3684, 0.1316, 0.3684, 0.3684, 0.25, 0.4175, 0.25, 0.4175, 0.3684, 0.3684, 0.25, 0.4175, 0.1316, 0.3684, 0.1316, 0.3684, 0.25, 0.4175, 0.0825, 0.25, 0.1316, 0.1316, 0.1316, 0.1316, 0.0825, 0.25, 0.25, 0.0825, 0.3684, 0.1316, 0.3684, 0.1316, 0.25, 0.0825, 0.4175, 0.25, 0.3684, 0.3684, 0.3684, 0.3684, 0.4175, 0.25])
me_cylinder_002.materials.append(mat_material_002)
me_cylinder_002.materials.append(mat_material_003)
me_cylinder_002.update()
me_cylinder_006 = bpy.data.meshes.new('Cylinder.006')
me_cylinder_006.from_pydata([(0.0, 0.7342, -1.0), (0.0, 1.0, 1.0), (0.5192, 0.5192, -1.0), (0.7071, 0.7071, 1.0), (0.7342, 0.0, -1.0), (1.0, 0.0, 1.0), (0.5192, -0.5192, -1.0), (0.7071, -0.7071, 1.0), (0.0, -0.7342, -1.0), (0.0, -1.0, 1.0), (-0.5192, -0.5192, -1.0), (-0.7071, -0.7071, 1.0), (-0.7342, 0.0, -1.0), (-1.0, 0.0, 1.0), (-0.5192, 0.5192, -1.0), (-0.7071, 0.7071, 1.0), (0.0, 1.0, -1.0), (0.7071, 0.7071, -1.0), (1.0, 0.0, -1.0), (0.7071, -0.7071, -1.0), (0.0, -1.0, -1.0), (-0.7071, -0.7071, -1.0), (-1.0, 0.0, -1.0), (-0.7071, 0.7071, -1.0), (-1.776e-15, 0.7342, -0.4631), (0.5192, 0.5192, -0.4631), (0.7342, 0.0, -0.4631), (0.5192, -0.5192, -0.4631), (-1.776e-15, -0.7342, -0.4631), (-0.5192, -0.5192, -0.4631), (-0.7342, 0.0, -0.4631), (-0.5192, 0.5192, -0.4631)], [], [(16, 1, 3, 17), (17, 3, 5, 18), (18, 5, 7, 19), (19, 7, 9, 20), (20, 9, 11, 21), (21, 11, 13, 22), (3, 1, 15, 13, 11, 9, 7, 5), (22, 13, 15, 23), (23, 15, 1, 16), (12, 14, 31, 30), (2, 0, 16, 17), (4, 2, 17, 18), (6, 4, 18, 19), (8, 6, 19, 20), (10, 8, 20, 21), (12, 10, 21, 22), (14, 12, 22, 23), (0, 14, 23, 16), (24, 25, 26, 27, 28, 29, 30, 31), (8, 10, 29, 28), (4, 6, 27, 26), (0, 2, 25, 24), (14, 0, 24, 31), (10, 12, 30, 29), (6, 8, 28, 27), (2, 4, 26, 25)])
me_cylinder_006.polygons.foreach_set('material_index', [0, 0, 0, 0, 0, 0, 0, 0, 0, 0, 0, 0, 0, 0, 0, 0, 0, 0, 1, 0, 0, 0, 0, 0, 0, 0])
_uv = me_cylinder_006.uv_layers.new(name='UVMap')
_uv.uv.foreach_set('vector', [1.0, 0.5, 1.0, 1.0, 0.875, 1.0, 0.875, 0.5, 0.875, 0.5, 0.875, 1.0, 0.75, 1.0, 0.75, 0.5, 0.75, 0.5, 0.75, 1.0, 0.625, 1.0, 0.625, 0.5, 0.625, 0.5, 0.625, 1.0, 0.5, 1.0, 0.5, 0.5, 0.5, 0.5, 0.5, 1.0, 0.375, 1.0, 0.375, 0.5, 0.375, 0.5, 0.375, 1.0, 0.25, 1.0, 0.25, 0.5, 0.4197, 0.4197, 0.25, 0.49, 0.08029, 0.4197, 0.01, 0.25, 0.08029, 0.08029, 0.25, 0.01, 0.4197, 0.08029, 0.49, 0.25, 0.25, 0.5, 0.25, 1.0, 0.125, 1.0, 0.125, 0.5, 0.125, 0.5, 0.125, 1.0, 0.0, 1.0, 0.0, 0.5, 0.5738, 0.25, 0.6254, 0.3746, 0.6254, 0.3746, 0.5738, 0.25, 0.8746, 0.3746, 0.75, 0.4262, 0.75, 0.49, 0.9197, 0.4197, 0.9262, 0.25, 0.8746, 0.3746, 0.9197, 0.4197, 0.99, 0.25, 0.8746, 0.1254, 0.9262, 0.25, 0.99, 0.25, 0.9197, 0.08029, 0.75, 0.07378, 0.8746, 0.1254, 0.9197, 0.08029, 0.75, 0.01, 0.6254, 0.1254, 0.75, 0.07378, 0.75, 0.01, 0.5803, 0.08029, 0.5738, 0.25, 0.6254, 0.1254, 0.5803, 0.08029, 0.51, 0.25, 0.6254, 0.3746, 0.5738, 0.25, 0.51, 0.25, 0.5803, 0.4197, 0.75, 0.4262, 0.6254, 0.3746, 0.5803, 0.4197, 0.75, 0.49, 0.75, 0.4262, 0.8746, 0.3746, 0.9262, 0.25, 0.8746, 0.1254, 0.75, 0.07378, 0.6254, 0.1254, 0.5738, 0.25, 0.6254, 0.3746, 0.75, 0.07378, 0.6254, 0.1254, 0.6254, 0.1254, 0.75, 0.07378, 0.9262, 0.25, 0.8746, 0.1254, 0.8746, 0.1254, 0.9262, 0.25, 0.75, 0.4262, 0.8746, 0.3746, 0.8746, 0.3746, 0.75, 0.4262, 0.6254, 0.3746, 0.75, 0.4262, 0.75, 0.4262, 0.6254, 0.3746, 0.6254, 0.1254, 0.5738, 0.25, 0.5738, 0.25, 0.6254, 0.1254, 0.8746, 0.1254, 0.75, 0.07378, 0.75, 0.07378, 0.8746, 0.1254, 0.8746, 0.3746, 0.9262, 0.25, 0.9262, 0.25, 0.8746, 0.3746])
me_cylinder_006.materials.append(mat_material_002)
me_cylinder_006.materials.append(mat_material_003)
me_cylinder_006.update()
me_cube_006 = bpy.data.meshes.new('Cube.006')
me_cube_006.from_pydata([(-1.341, -1.0, -1.0), (-1.341, -1.0, 1.0), (-1.341, 1.0, -1.0), (-1.341, 1.0, 1.0), (0.5889, -0.7291, -1.0), (0.4203, -1.0, 1.0), (0.5889, 1.0, -1.0), (0.4203, 0.7616, 1.0), (3.427, 0.7616, -6.638), (3.596, 1.0, -8.638), (3.596, -0.7291, -8.638), (3.427, -1.0, -6.638), (-4.576, 1.0, -9.268), (-4.576, -1.0, -9.268), (-4.576, -1.0, -7.268), (-4.576, 1.0, -7.268)], [], [(2, 0, 13, 12), (2, 3, 7, 6), (7, 5, 11, 8), (4, 5, 1, 0), (2, 6, 4, 0), (7, 3, 1, 5), (9, 8, 11, 10), (6, 7, 8, 9), (5, 4, 10, 11), (4, 6, 9, 10), (13, 14, 15, 12), (3, 2, 12, 15), (0, 1, 14, 13), (1, 3, 15, 14)])
_uv = me_cube_006.uv_layers.new(name='UVMap')
_uv.uv.foreach_set('vector', [0.125, 0.5, 0.125, 0.75, 0.125, 0.75, 0.125, 0.5, 0.375, 0.25, 0.625, 0.25, 0.625, 0.5, 0.375, 0.5, 0.625, 0.5, 0.625, 0.75, 0.625, 0.75, 0.625, 0.5, 0.375, 0.75, 0.625, 0.75, 0.625, 1.0, 0.375, 1.0, 0.125, 0.5, 0.375, 0.5, 0.375, 0.75, 0.125, 0.75, 0.625, 0.5, 0.875, 0.5, 0.875, 0.75, 0.625, 0.75, 0.375, 0.5, 0.625, 0.5, 0.625, 0.75, 0.375, 0.75, 0.375, 0.5, 0.625, 0.5, 0.625, 0.5, 0.375, 0.5, 0.625, 0.75, 0.375, 0.75, 0.375, 0.75, 0.625, 0.75, 0.375, 0.75, 0.375, 0.5, 0.375, 0.5, 0.375, 0.75, 0.375, 0.0, 0.625, 0.0, 0.625, 0.25, 0.375, 0.25, 0.625, 0.25, 0.375, 0.25, 0.375, 0.25, 0.625, 0.25, 0.375, 1.0, 0.625, 1.0, 0.625, 1.0, 0.375, 1.0, 0.875, 0.75, 0.875, 0.5, 0.875, 0.5, 0.875, 0.75])
me_cube_006.materials.append(mat_material_003)
me_cube_006.update()
me_cylinder_007 = bpy.data.meshes.new('Cylinder.007')
me_cylinder_007.from_pydata([(0.0, 0.5193, -1.0), (0.0, 1.0, 1.0), (0.3672, 0.3672, -1.0), (0.7071, 0.7071, 1.0), (0.5193, 0.0, -1.0), (1.0, 0.0, 1.0), (0.3672, -0.3672, -1.0), (0.7071, -0.7071, 1.0), (0.0, -0.5193, -1.0), (0.0, -1.0, 1.0), (-0.3672, -0.3672, -1.0), (-0.7071, -0.7071, 1.0), (-0.5193, 0.0, -1.0), (-1.0, 0.0, 1.0), (-0.3672, 0.3672, -1.0), (-0.7071, 0.7071, 1.0), (0.0, 1.0, -1.0), (0.7071, 0.7071, -1.0), (1.0, 0.0, -1.0), (0.7071, -0.7071, -1.0), (0.0, -1.0, -1.0), (-0.7071, -0.7071, -1.0), (-1.0, 0.0, -1.0), (-0.7071, 0.7071, -1.0), (1.157e-08, 0.5193, -0.09093), (0.3672, 0.3672, -0.09093), (0.5193, 0.0, -0.09093), (0.3672, -0.3672, -0.09093), (1.157e-08, -0.5193, -0.09093), (-0.3672, -0.3672, -0.09093), (-0.5193, 0.0, -0.09093), (-0.3672, 0.3672, -0.09093)], [], [(16, 1, 3, 17), (17, 3, 5, 18), (18, 5, 7, 19), (19, 7, 9, 20), (20, 9, 11, 21), (21, 11, 13, 22), (3, 1, 15, 13, 11, 9, 7, 5), (22, 13, 15, 23), (23, 15, 1, 16), (0, 2, 25, 24), (2, 0, 16, 17), (4, 2, 17, 18), (6, 4, 18, 19), (8, 6, 19, 20), (10, 8, 20, 21), (12, 10, 21, 22), (14, 12, 22, 23), (0, 14, 23, 16), (24, 25, 26, 27, 28, 29, 30, 31), (14, 0, 24, 31), (10, 12, 30, 29), (6, 8, 28, 27), (2, 4, 26, 25), (12, 14, 31, 30), (8, 10, 29, 28), (4, 6, 27, 26)])
me_cylinder_007.polygons.foreach_set('material_index', [0, 0, 0, 0, 0, 0, 0, 0, 0, 0, 0, 0, 0, 0, 0, 0, 0, 0, 1, 0, 0, 0, 0, 0, 0, 0])
_uv = me_cylinder_007.uv_layers.new(name='UVMap')
_uv.uv.foreach_set('vector', [1.0, 0.5, 1.0, 1.0, 0.875, 1.0, 0.875, 0.5, 0.875, 0.5, 0.875, 1.0, 0.75, 1.0, 0.75, 0.5, 0.75, 0.5, 0.75, 1.0, 0.625, 1.0, 0.625, 0.5, 0.625, 0.5, 0.625, 1.0, 0.5, 1.0, 0.5, 0.5, 0.5, 0.5, 0.5, 1.0, 0.375, 1.0, 0.375, 0.5, 0.375, 0.5, 0.375, 1.0, 0.25, 1.0, 0.25, 0.5, 0.4197, 0.4197, 0.25, 0.49, 0.08029, 0.4197, 0.01, 0.25, 0.08029, 0.08029, 0.25, 0.01, 0.4197, 0.08029, 0.49, 0.25, 0.25, 0.5, 0.25, 1.0, 0.125, 1.0, 0.125, 0.5, 0.125, 0.5, 0.125, 1.0, 0.0, 1.0, 0.0, 0.5, 0.75, 0.3746, 0.8381, 0.3381, 0.8381, 0.3381, 0.75, 0.3746, 0.8381, 0.3381, 0.75, 0.3746, 0.75, 0.49, 0.9197, 0.4197, 0.8746, 0.25, 0.8381, 0.3381, 0.9197, 0.4197, 0.99, 0.25, 0.8381, 0.1619, 0.8746, 0.25, 0.99, 0.25, 0.9197, 0.08029, 0.75, 0.1254, 0.8381, 0.1619, 0.9197, 0.08029, 0.75, 0.01, 0.6619, 0.1619, 0.75, 0.1254, 0.75, 0.01, 0.5803, 0.08029, 0.6254, 0.25, 0.6619, 0.1619, 0.5803, 0.08029, 0.51, 0.25, 0.6619, 0.3381, 0.6254, 0.25, 0.51, 0.25, 0.5803, 0.4197, 0.75, 0.3746, 0.6619, 0.3381, 0.5803, 0.4197, 0.75, 0.49, 0.75, 0.3746, 0.8381, 0.3381, 0.8746, 0.25, 0.8381, 0.1619, 0.75, 0.1254, 0.6619, 0.1619, 0.6254, 0.25, 0.6619, 0.3381, 0.6619, 0.3381, 0.75, 0.3746, 0.75, 0.3746, 0.6619, 0.3381, 0.6619, 0.1619, 0.6254, 0.25, 0.6254, 0.25, 0.6619, 0.1619, 0.8381, 0.1619, 0.75, 0.1254, 0.75, 0.1254, 0.8381, 0.1619, 0.8381, 0.3381, 0.8746, 0.25, 0.8746, 0.25, 0.8381, 0.3381, 0.6254, 0.25, 0.6619, 0.3381, 0.6619, 0.3381, 0.6254, 0.25, 0.75, 0.1254, 0.6619, 0.1619, 0.6619, 0.1619, 0.75, 0.1254, 0.8746, 0.25, 0.8381, 0.1619, 0.8381, 0.1619, 0.8746, 0.25])
me_cylinder_007.materials.append(mat_material_002)
me_cylinder_007.materials.append(mat_material_003)
me_cylinder_007.update()
me_cylinder_008 = bpy.data.meshes.new('Cylinder.008')
me_cylinder_008.from_pydata([(0.0, 1.0, -1.0), (0.0, 0.5435, 1.0), (0.7071, 0.7071, -1.0), (0.3843, 0.3843, 1.0), (1.0, 0.0, -1.0), (0.5435, 0.0, 1.0), (0.7071, -0.7071, -1.0), (0.3843, -0.3843, 1.0), (0.0, -1.0, -1.0), (0.0, -0.5435, 1.0), (-0.7071, -0.7071, -1.0), (-0.3843, -0.3843, 1.0), (-1.0, 0.0, -1.0), (-0.5435, 0.0, 1.0), (-0.7071, 0.7071, -1.0), (-0.3843, 0.3843, 1.0), (0.7071, 0.7071, 1.0), (0.0, 1.0, 1.0), (1.0, 0.0, 1.0), (0.7071, -0.7071, 1.0), (0.0, -1.0, 1.0), (-0.7071, -0.7071, 1.0), (-1.0, 0.0, 1.0), (-0.7071, 0.7071, 1.0), (0.3843, 0.3843, 0.09284), (1.776e-15, 0.5435, 0.09284), (0.5435, 0.0, 0.09284), (0.3843, -0.3843, 0.09284), (1.776e-15, -0.5435, 0.09284), (-0.3843, -0.3843, 0.09284), (-0.5435, 0.0, 0.09284), (-0.3843, 0.3843, 0.09284)], [], [(0, 17, 16, 2), (2, 16, 18, 4), (4, 18, 19, 6), (6, 19, 20, 8), (8, 20, 21, 10), (10, 21, 22, 12), (15, 13, 30, 31), (12, 22, 23, 14), (14, 23, 17, 0), (0, 2, 4, 6, 8, 10, 12, 14), (1, 3, 16, 17), (3, 5, 18, 16), (5, 7, 19, 18), (7, 9, 20, 19), (9, 11, 21, 20), (11, 13, 22, 21), (13, 15, 23, 22), (15, 1, 17, 23), (24, 25, 31, 30, 29, 28, 27, 26), (11, 9, 28, 29), (7, 5, 26, 27), (3, 1, 25, 24), (1, 15, 31, 25), (13, 11, 29, 30), (9, 7, 27, 28), (5, 3, 24, 26)])
me_cylinder_008.polygons.foreach_set('material_index', [0, 0, 0, 0, 0, 0, 0, 0, 0, 0, 0, 0, 0, 0, 0, 0, 0, 0, 1, 0, 0, 0, 0, 0, 0, 0])
_uv = me_cylinder_008.uv_layers.new(name='UVMap')
_uv.uv.foreach_set('vector', [1.0, 0.5, 1.0, 1.0, 0.875, 1.0, 0.875, 0.5, 0.875, 0.5, 0.875, 1.0, 0.75, 1.0, 0.75, 0.5, 0.75, 0.5, 0.75, 1.0, 0.625, 1.0, 0.625, 0.5, 0.625, 0.5, 0.625, 1.0, 0.5, 1.0, 0.5, 0.5, 0.5, 0.5, 0.5, 1.0, 0.375, 1.0, 0.375, 0.5, 0.375, 0.5, 0.375, 1.0, 0.25, 1.0, 0.25, 0.5, 0.1578, 0.3422, 0.1196, 0.25, 0.1196, 0.25, 0.1578, 0.3422, 0.25, 0.5, 0.25, 1.0, 0.125, 1.0, 0.125, 0.5, 0.125, 0.5, 0.125, 1.0, 0.0, 1.0, 0.0, 0.5, 0.75, 0.49, 0.9197, 0.4197, 0.99, 0.25, 0.9197, 0.08029, 0.75, 0.01, 0.5803, 0.08029, 0.51, 0.25, 0.5803, 0.4197, 0.25, 0.3804, 0.3422, 0.3422, 0.4197, 0.4197, 0.25, 0.49, 0.3422, 0.3422, 0.3804, 0.25, 0.49, 0.25, 0.4197, 0.4197, 0.3804, 0.25, 0.3422, 0.1578, 0.4197, 0.08029, 0.49, 0.25, 0.3422, 0.1578, 0.25, 0.1196, 0.25, 0.01, 0.4197, 0.08029, 0.25, 0.1196, 0.1578, 0.1578, 0.08029, 0.08029, 0.25, 0.01, 0.1578, 0.1578, 0.1196, 0.25, 0.01, 0.25, 0.08029, 0.08029, 0.1196, 0.25, 0.1578, 0.3422, 0.08029, 0.4197, 0.01, 0.25, 0.1578, 0.3422, 0.25, 0.3804, 0.25, 0.49, 0.08029, 0.4197, 0.3422, 0.3422, 0.25, 0.3804, 0.1578, 0.3422, 0.1196, 0.25, 0.1578, 0.1578, 0.25, 0.1196, 0.3422, 0.1578, 0.3804, 0.25, 0.1578, 0.1578, 0.25, 0.1196, 0.25, 0.1196, 0.1578, 0.1578, 0.3422, 0.1578, 0.3804, 0.25, 0.3804, 0.25, 0.3422, 0.1578, 0.3422, 0.3422, 0.25, 0.3804, 0.25, 0.3804, 0.3422, 0.3422, 0.25, 0.3804, 0.1578, 0.3422, 0.1578, 0.3422, 0.25, 0.3804, 0.1196, 0.25, 0.1578, 0.1578, 0.1578, 0.1578, 0.1196, 0.25, 0.25, 0.1196, 0.3422, 0.1578, 0.3422, 0.1578, 0.25, 0.1196, 0.3804, 0.25, 0.3422, 0.3422, 0.3422, 0.3422, 0.3804, 0.25])
me_cylinder_008.materials.append(mat_material_002)
me_cylinder_008.materials.append(mat_material_003)
me_cylinder_008.update()
me_cube = bpy.data.meshes.new('Cube')
me_cube.from_pydata([(-1.0, -1.0, -1.0), (-1.0, -1.0, 1.0), (-0.5678, 1.0, 8.328), (-0.5678, 1.0, 9.464), (1.0, -1.0, -1.0), (1.0, -1.0, 1.0), (0.5678, 1.0, 8.328), (0.5678, 1.0, 9.464), (-1.0, 0.7138, -1.0), (-1.0, 0.7138, 1.0), (1.0, 0.7138, -1.0), (1.0, 0.7138, 1.0)], [], [(8, 9, 3, 2), (2, 3, 7, 6), (10, 11, 5, 4), (4, 5, 1, 0), (8, 10, 4, 0), (11, 9, 1, 5), (7, 3, 9, 11), (2, 6, 10, 8), (6, 7, 11, 10), (0, 1, 9, 8)])
_uv = me_cube.uv_layers.new(name='UVMap')
_uv.uv.foreach_set('vector', [0.375, 0.2142, 0.625, 0.2142, 0.625, 0.25, 0.375, 0.25, 0.375, 0.25, 0.625, 0.25, 0.625, 0.5, 0.375, 0.5, 0.375, 0.5358, 0.625, 0.5358, 0.625, 0.75, 0.375, 0.75, 0.375, 0.75, 0.625, 0.75, 0.625, 1.0, 0.375, 1.0, 0.125, 0.5358, 0.375, 0.5358, 0.375, 0.75, 0.125, 0.75, 0.625, 0.5358, 0.875, 0.5358, 0.875, 0.75, 0.625, 0.75, 0.625, 0.5, 0.875, 0.5, 0.875, 0.5358, 0.625, 0.5358, 0.125, 0.5, 0.375, 0.5, 0.375, 0.5358, 0.125, 0.5358, 0.375, 0.5, 0.625, 0.5, 0.625, 0.5358, 0.375, 0.5358, 0.375, 0.0, 0.625, 0.0, 0.625, 0.2142, 0.375, 0.2142])
me_cube.materials.append(mat_material_003)
me_cube.update()
me_cube_001 = bpy.data.meshes.new('Cube.001')
me_cube_001.from_pydata([(-1.0, -1.0, -1.0), (-0.7965, -0.7965, 1.0), (-1.0, 1.0, -1.0), (-0.7965, 0.7965, 1.0), (1.0, -1.0, -1.0), (0.7965, -0.7965, 1.0), (1.0, 1.0, -1.0), (0.7965, 0.7965, 1.0), (-1.0, -1.0, 1.0), (-1.0, 1.0, 1.0), (1.0, 1.0, 1.0), (1.0, -1.0, 1.0), (-0.7965, 0.0, 1.0), (0.0, 0.7965, 1.0), (0.7965, 0.0, 1.0), (0.0, -0.7965, 1.0), (0.0, 0.0, 1.0), (-0.7965, 0.3982, 1.0), (0.3982, 0.7965, 1.0), (0.7965, -0.3982, 1.0), (-0.3982, -0.7965, 1.0), (-0.7965, -0.3982, 1.0), (-0.3982, 0.7965, 1.0), (0.7965, 0.3982, 1.0), (0.3982, -0.7965, 1.0), (0.0, -0.3982, 1.0), (0.0, 0.3982, 1.0), (0.3982, 0.0, 1.0), (-0.3982, 0.0, 1.0), (-0.3982, 0.3982, 1.0), (0.3982, 0.3982, 1.0), (0.3982, -0.3982, 1.0), (-0.3982, -0.3982, 1.0), (0.3982, 0.0, 2.727), (-0.3982, 0.0, 2.727), (-0.3982, 0.3982, 2.727), (0.3982, 0.3982, 2.727), (0.3982, -0.3982, 2.727), (-0.3982, -0.3982, 2.727), (0.3982, -0.3982, 2.533), (0.3982, 0.0, 2.533), (0.7965, 0.3982, 2.533), (0.7965, 0.0, 2.533), (0.3982, 0.3982, 2.533), (0.7965, -0.3982, 2.533), (-0.7965, -0.3982, 2.517), (-0.3982, -0.3982, 2.517), (-0.7965, 0.0, 2.517), (-0.7965, 0.3982, 2.517), (-0.3982, 0.0, 2.517), (-0.3982, 0.3982, 2.517), (-0.635, -0.3982, 2.727), (-0.7965, -0.3982, 2.565), (-0.7157, -0.3982, 2.705), (-0.7748, -0.3982, 2.646), (-0.635, 0.0, 2.727), (-0.7965, 0.0, 2.565), (-0.7157, 0.0, 2.705), (-0.7748, 0.0, 2.646), (0.635, 0.3982, 2.727), (0.7965, 0.3982, 2.565), (0.7157, 0.3982, 2.705), (0.7748, 0.3982, 2.646), (0.635, 0.0, 2.727), (0.7965, 0.0, 2.565), (0.7157, 0.0, 2.705), (0.7748, 0.0, 2.646), (-0.7965, 0.3982, 2.565), (-0.635, 0.3982, 2.727), (-0.7748, 0.3982, 2.646), (-0.7157, 0.3982, 2.705), (0.7965, -0.3982, 2.565), (0.635, -0.3982, 2.727), (0.7748, -0.3982, 2.646), (0.7157, -0.3982, 2.705)], [], [(0, 8, 9, 2), (2, 9, 10, 6), (6, 10, 11, 4), (4, 11, 8, 0), (2, 6, 4, 0), (32, 21, 1, 20), (1, 21, 12, 17, 3, 9, 8), (3, 22, 13, 18, 7, 10, 9), (7, 23, 14, 19, 5, 11, 10), (5, 24, 15, 20, 1, 8, 11), (31, 25, 15, 24), (30, 26, 16, 27), (63, 33, 37, 72), (26, 29, 28, 16), (13, 22, 29, 26), (22, 3, 17, 29), (40, 39, 37, 33), (7, 18, 30, 23), (18, 13, 26, 30), (19, 31, 24, 5), (59, 36, 33, 63), (27, 16, 25, 31), (25, 32, 20, 15), (16, 28, 32, 25), (35, 68, 55, 34), (48, 47, 56, 67), (41, 43, 36, 59, 61, 62, 60), (44, 42, 64, 71), (45, 46, 38, 51, 53, 54, 52), (42, 41, 60, 64), (46, 49, 34, 38), (39, 44, 71, 73, 74, 72, 37), (49, 50, 35, 34), (50, 48, 67, 69, 70, 68, 35), (34, 55, 51, 38), (43, 40, 33, 36), (30, 27, 40, 43), (19, 14, 42, 44), (31, 19, 44, 39), (23, 30, 43, 41), (27, 31, 39, 40), (14, 23, 41, 42), (12, 21, 45, 47), (28, 29, 50, 49), (29, 17, 48, 50), (32, 28, 49, 46), (21, 32, 46, 45), (17, 12, 47, 48), (35, 50, 43, 36), (33, 34, 35, 36), (34, 33, 37, 38), (46, 38, 37, 39), (40, 39, 46, 49, 50, 43), (51, 55, 57, 53), (53, 57, 58, 54), (54, 58, 56, 52), (59, 63, 65, 61), (61, 65, 66, 62), (62, 66, 64, 60), (55, 68, 70, 57), (57, 70, 69, 58), (58, 69, 67, 56), (63, 72, 74, 65), (65, 74, 73, 66), (66, 73, 71, 64), (47, 45, 52, 56)])
_uv = me_cube_001.uv_layers.new(name='UVMap')
_uv.uv.foreach_set('vector', [0.375, 0.0, 0.625, 0.0, 0.625, 0.25, 0.375, 0.25, 0.375, 0.25, 0.625, 0.25, 0.625, 0.5, 0.375, 0.5, 0.375, 0.5, 0.625, 0.5, 0.625, 0.75, 0.375, 0.75, 0.375, 0.75, 0.625, 0.75, 0.625, 1.0, 0.375, 1.0, 0.125, 0.5, 0.375, 0.5, 0.375, 0.75, 0.125, 0.75, 0.7998, 0.6748, 0.8496, 0.6748, 0.8496, 0.7246, 0.7998, 0.7246, 0.8496, 0.7246, 0.8496, 0.6748, 0.8496, 0.625, 0.8496, 0.5752, 0.8496, 0.5254, 0.875, 0.5, 0.875, 0.75, 0.8496, 0.5254, 0.7998, 0.5254, 0.75, 0.5254, 0.7002, 0.5254, 0.6504, 0.5254, 0.625, 0.5, 0.875, 0.5, 0.6504, 0.5254, 0.6504, 0.5752, 0.6504, 0.625, 0.6504, 0.6748, 0.6504, 0.7246, 0.625, 0.75, 0.625, 0.5, 0.6504, 0.7246, 0.7002, 0.7246, 0.75, 0.7246, 0.7998, 0.7246, 0.8496, 0.7246, 0.875, 0.75, 0.625, 0.75, 0.7002, 0.6748, 0.75, 0.6748, 0.75, 0.7246, 0.7002, 0.7246, 0.7002, 0.5752, 0.75, 0.5752, 0.75, 0.625, 0.7002, 0.625, 0.6706, 0.625, 0.7002, 0.625, 0.7002, 0.6748, 0.6706, 0.6748, 0.75, 0.5752, 0.7998, 0.5752, 0.7998, 0.625, 0.75, 0.625, 0.75, 0.5254, 0.7998, 0.5254, 0.7998, 0.5752, 0.75, 0.5752, 0.7998, 0.5254, 0.8496, 0.5254, 0.8496, 0.5752, 0.7998, 0.5752, 0.7002, 0.625, 0.7002, 0.6748, 0.7002, 0.6748, 0.7002, 0.625, 0.6504, 0.5254, 0.7002, 0.5254, 0.7002, 0.5752, 0.6504, 0.5752, 0.7002, 0.5254, 0.75, 0.5254, 0.75, 0.5752, 0.7002, 0.5752, 0.6504, 0.6748, 0.7002, 0.6748, 0.7002, 0.7246, 0.6504, 0.7246, 0.6706, 0.5752, 0.7002, 0.5752, 0.7002, 0.625, 0.6706, 0.625, 0.7002, 0.625, 0.75, 0.625, 0.75, 0.6748, 0.7002, 0.6748, 0.75, 0.6748, 0.7998, 0.6748, 0.7998, 0.7246, 0.75, 0.7246, 0.75, 0.625, 0.7998, 0.625, 0.7998, 0.6748, 0.75, 0.6748, 0.7998, 0.5752, 0.8294, 0.5752, 0.8294, 0.625, 0.7998, 0.625, 0.8496, 0.5752, 0.8496, 0.625, 0.8496, 0.625, 0.8496, 0.5752, 0.6504, 0.5752, 0.7002, 0.5752, 0.7002, 0.5752, 0.6706, 0.5752, 0.6605, 0.5752, 0.6513, 0.5752, 0.6504, 0.5752, 0.6504, 0.6748, 0.6504, 0.625, 0.6504, 0.625, 0.6504, 0.6748, 0.8496, 0.6748, 0.7998, 0.6748, 0.7998, 0.6748, 0.8294, 0.6748, 0.8395, 0.6748, 0.8487, 0.6748, 0.8496, 0.6748, 0.6504, 0.625, 0.6504, 0.5752, 0.6504, 0.5752, 0.6504, 0.625, 0.7998, 0.6748, 0.7998, 0.625, 0.7998, 0.625, 0.7998, 0.6748, 0.7002, 0.6748, 0.6504, 0.6748, 0.6504, 0.6748, 0.6513, 0.6748, 0.6605, 0.6748, 0.6706, 0.6748, 0.7002, 0.6748, 0.7998, 0.625, 0.7998, 0.5752, 0.7998, 0.5752, 0.7998, 0.625, 0.7998, 0.5752, 0.8496, 0.5752, 0.8496, 0.5752, 0.8487, 0.5752, 0.8395, 0.5752, 0.8294, 0.5752, 0.7998, 0.5752, 0.7998, 0.625, 0.8294, 0.625, 0.8294, 0.6748, 0.7998, 0.6748, 0.7002, 0.5752, 0.7002, 0.625, 0.7002, 0.625, 0.7002, 0.5752, 0.7002, 0.5752, 0.7002, 0.625, 0.7002, 0.625, 0.7002, 0.5752, 0.6504, 0.6748, 0.6504, 0.625, 0.6504, 0.625, 0.6504, 0.6748, 0.7002, 0.6748, 0.6504, 0.6748, 0.6504, 0.6748, 0.7002, 0.6748, 0.6504, 0.5752, 0.7002, 0.5752, 0.7002, 0.5752, 0.6504, 0.5752, 0.7002, 0.625, 0.7002, 0.6748, 0.7002, 0.6748, 0.7002, 0.625, 0.6504, 0.625, 0.6504, 0.5752, 0.6504, 0.5752, 0.6504, 0.625, 0.8496, 0.625, 0.8496, 0.6748, 0.8496, 0.6748, 0.8496, 0.625, 0.7998, 0.625, 0.7998, 0.5752, 0.7998, 0.5752, 0.7998, 0.625, 0.7998, 0.5752, 0.8496, 0.5752, 0.8496, 0.5752, 0.7998, 0.5752, 0.7998, 0.6748, 0.7998, 0.625, 0.7998, 0.625, 0.7998, 0.6748, 0.8496, 0.6748, 0.7998, 0.6748, 0.7998, 0.6748, 0.8496, 0.6748, 0.8496, 0.5752, 0.8496, 0.625, 0.8496, 0.625, 0.8496, 0.5752, 0.7998, 0.5752, 0.7998, 0.5752, 0.7002, 0.5752, 0.7002, 0.5752, 0.7002, 0.625, 0.7998, 0.625, 0.7998, 0.5752, 0.7002, 0.5752, 0.7998, 0.625, 0.7002, 0.625, 0.7002, 0.6748, 0.7998, 0.6748, 0.7998, 0.6748, 0.7998, 0.6748, 0.7002, 0.6748, 0.7002, 0.6748, 0.0, 0.0, 0.0, 0.0, 0.0, 0.0, 0.0, 0.0, 0.0, 0.0, 0.0, 0.0, 0.8294, 0.6748, 0.8294, 0.625, 0.8395, 0.625, 0.8395, 0.6748, 0.8395, 0.6748, 0.8395, 0.625, 0.8496, 0.625, 0.8487, 0.6748, 0.8487, 0.6748, 0.8496, 0.625, 0.8496, 0.625, 0.8496, 0.6748, 0.6706, 0.5752, 0.6706, 0.625, 0.6605, 0.625, 0.6605, 0.5752, 0.6605, 0.5752, 0.6605, 0.625, 0.6504, 0.625, 0.6513, 0.5752, 0.6513, 0.5752, 0.6504, 0.625, 0.6504, 0.625, 0.6504, 0.5752, 0.8294, 0.625, 0.8294, 0.5752, 0.8395, 0.5752, 0.8395, 0.625, 0.8395, 0.625, 0.8395, 0.5752, 0.8487, 0.5752, 0.8496, 0.625, 0.8496, 0.625, 0.8487, 0.5752, 0.8496, 0.5752, 0.8496, 0.625, 0.6706, 0.625, 0.6706, 0.6748, 0.6605, 0.6748, 0.6605, 0.625, 0.6605, 0.625, 0.6605, 0.6748, 0.6513, 0.6748, 0.6504, 0.625, 0.6504, 0.625, 0.6513, 0.6748, 0.6504, 0.6748, 0.6504, 0.625, 0.8496, 0.625, 0.8496, 0.6748, 0.8496, 0.6748, 0.8496, 0.625])
me_cube_001.materials.append(mat_material_001)
me_cube_001.update()
me_cube_004 = bpy.data.meshes.new('Cube.004')
me_cube_004.from_pydata([(-1.0, -1.0, -1.0), (-1.0, 1.0, -1.0), (1.0, -1.0, -1.0), (1.0, 1.0, -1.0), (-0.6352, 0.569, 1.0), (-1.0, -1.0, 0.7393), (-0.8199, -0.8199, 0.9872), (-0.8926, -0.8926, 0.9502), (-0.9502, -0.9502, 0.8926), (-0.9872, -0.9872, 0.8199), (-0.6352, 0.6352, 1.0), (-1.0, 1.0, 0.7393), (-0.8199, 0.8199, 0.9872), (-0.8926, 0.8926, 0.9502), (-0.9502, 0.9502, 0.8926), (-0.9872, 0.9872, 0.8199), (0.6352, 0.569, 1.0), (1.0, -1.0, 0.7393), (0.8199, -0.8199, 0.9872), (0.8926, -0.8926, 0.9502), (0.9502, -0.9502, 0.8926), (0.9872, -0.9872, 0.8199), (0.6352, 0.6352, 1.0), (1.0, 1.0, 0.7393), (0.8199, 0.8199, 0.9872), (0.8926, 0.8926, 0.9502), (0.9502, 0.9502, 0.8926), (0.9872, 0.9872, 0.8199), (-0.7393, -0.7393, 1.0), (-0.7393, 0.7393, 1.0), (0.7393, 0.7393, 1.0), (0.7393, -0.7393, 1.0), (-0.6352, 0.569, 0.08937), (-0.6352, 0.6352, 0.08937), (0.6352, 0.6352, 0.08937), (0.6352, 0.569, 0.08937)], [], [(4, 16, 35, 32), (3, 23, 17, 2), (0, 5, 11, 1), (1, 3, 2, 0), (1, 11, 23, 3), (28, 29, 12, 6), (6, 12, 13, 7), (7, 13, 14, 8), (8, 14, 15, 9), (9, 15, 11, 5), (29, 30, 24, 12), (12, 24, 25, 13), (13, 25, 26, 14), (14, 26, 27, 15), (15, 27, 23, 11), (30, 31, 18, 24), (24, 18, 19, 25), (25, 19, 20, 26), (26, 20, 21, 27), (27, 21, 17, 23), (31, 28, 6, 18), (18, 6, 7, 19), (19, 7, 8, 20), (20, 8, 9, 21), (21, 9, 5, 17), (2, 17, 5, 0), (4, 10, 29, 28), (10, 22, 30, 29), (22, 16, 31, 30), (16, 4, 28, 31), (34, 33, 32, 35), (22, 10, 33, 34), (16, 22, 34, 35), (10, 4, 32, 33)])
me_cube_004.polygons.foreach_set('material_index', [0, 0, 1, 0, 0, 0, 0, 0, 1, 1, 0, 0, 0, 0, 0, 0, 0, 0, 0, 0, 0, 0, 0, 0, 0, 0, 0, 0, 0, 0, 0, 0, 0, 0])
_uv = me_cube_004.uv_layers.new(name='UVMap')
_uv.uv.foreach_set('vector', [0.8294, 0.7044, 0.6706, 0.7044, 0.6706, 0.7044, 0.8294, 0.7044, 0.375, 0.5, 0.5924, 0.5, 0.5924, 0.75, 0.375, 0.75, 0.375, 0.0, 0.5924, 0.0, 0.5924, 0.25, 0.375, 0.25, 0.125, 0.5, 0.375, 0.5, 0.375, 0.75, 0.125, 0.75, 0.375, 0.25, 0.5924, 0.25, 0.5924, 0.5, 0.375, 0.5, 0.8424, 0.7174, 0.8424, 0.5326, 0.8525, 0.5225, 0.8525, 0.7275, 0.8525, 0.7275, 0.8525, 0.5225, 0.8616, 0.5134, 0.8616, 0.7366, 0.8616, 0.7366, 0.8616, 0.5134, 0.875, 0.5062, 0.875, 0.7438, 0.625, 0.006223, 0.625, 0.2438, 0.6025, 0.2484, 0.6025, 0.001595, 0.6025, 0.001595, 0.6025, 0.2484, 0.5924, 0.25, 0.5924, 0.0, 0.8424, 0.5326, 0.6576, 0.5326, 0.6475, 0.5225, 0.8525, 0.5225, 0.8525, 0.5225, 0.6475, 0.5225, 0.6384, 0.5134, 0.8616, 0.5134, 0.8616, 0.5134, 0.6384, 0.5134, 0.6312, 0.5, 0.8688, 0.5, 0.625, 0.2562, 0.625, 0.4938, 0.6025, 0.4984, 0.6025, 0.2516, 0.6025, 0.2516, 0.6025, 0.4984, 0.5924, 0.5, 0.5924, 0.25, 0.6576, 0.5326, 0.6576, 0.7174, 0.6475, 0.7275, 0.6475, 0.5225, 0.6475, 0.5225, 0.6475, 0.7275, 0.6384, 0.7366, 0.6384, 0.5134, 0.6384, 0.5134, 0.6384, 0.7366, 0.6116, 0.7438, 0.6116, 0.5062, 0.6116, 0.5062, 0.6116, 0.7438, 0.6025, 0.7484, 0.6025, 0.5016, 0.6025, 0.5016, 0.6025, 0.7484, 0.5924, 0.75, 0.5924, 0.5, 0.6576, 0.7174, 0.8424, 0.7174, 0.8525, 0.7275, 0.6475, 0.7275, 0.6475, 0.7275, 0.8525, 0.7275, 0.8616, 0.7366, 0.6384, 0.7366, 0.6384, 0.7366, 0.8616, 0.7366, 0.8688, 0.75, 0.6312, 0.75, 0.625, 0.7562, 0.625, 0.9938, 0.6025, 0.9984, 0.6025, 0.7516, 0.6025, 0.7516, 0.6025, 0.9984, 0.5924, 1.0, 0.5924, 0.75, 0.375, 0.75, 0.5924, 0.75, 0.5924, 1.0, 0.375, 1.0, 0.8294, 0.7044, 0.8294, 0.5456, 0.8424, 0.5326, 0.8424, 0.7174, 0.8294, 0.5456, 0.6706, 0.5456, 0.6576, 0.5326, 0.8424, 0.5326, 0.6706, 0.5456, 0.6706, 0.7044, 0.6576, 0.7174, 0.6576, 0.5326, 0.6706, 0.7044, 0.8294, 0.7044, 0.8424, 0.7174, 0.6576, 0.7174, 0.6706, 0.5456, 0.8294, 0.5456, 0.8294, 0.7044, 0.6706, 0.7044, 0.6706, 0.5456, 0.8294, 0.5456, 0.8294, 0.5456, 0.6706, 0.5456, 0.6706, 0.7044, 0.6706, 0.5456, 0.6706, 0.5456, 0.6706, 0.7044, 0.8294, 0.5456, 0.8294, 0.7044, 0.8294, 0.7044, 0.8294, 0.5456])
me_cube_004.materials.append(mat_material_001)
me_cube_004.materials.append(mat_material_002)
me_cube_004.update()
me_cube_005 = bpy.data.meshes.new('Cube.005')
me_cube_005.from_pydata([(-1.0, -1.0, -1.0), (-1.0, 1.0, -1.0), (1.0, -1.0, -1.0), (1.0, 1.0, -1.0), (-0.7644, -0.7644, 1.0), (-1.0, -1.0, 0.7644), (-0.8372, -0.8372, 0.9885), (-0.9029, -0.9029, 0.955), (-0.955, -0.955, 0.9029), (-0.9885, -0.9885, 0.8372), (-0.7644, 0.7644, 1.0), (-1.0, 1.0, 0.7644), (-0.8372, 0.8372, 0.9885), (-0.9029, 0.9029, 0.955), (-0.955, 0.955, 0.9029), (-0.9885, 0.9885, 0.8372), (0.7644, -0.7644, 1.0), (1.0, -1.0, 0.7644), (0.8372, -0.8372, 0.9885), (0.9029, -0.9029, 0.955), (0.955, -0.955, 0.9029), (0.9885, -0.9885, 0.8372), (0.7644, 0.7644, 1.0), (1.0, 1.0, 0.7644), (0.8372, 0.8372, 0.9885), (0.9029, 0.9029, 0.955), (0.955, 0.955, 0.9029), (0.9885, 0.9885, 0.8372)], [], [(22, 10, 4, 16), (3, 23, 17, 2), (0, 5, 11, 1), (1, 3, 2, 0), (1, 11, 23, 3), (4, 10, 12, 6), (6, 12, 13, 7), (7, 13, 14, 8), (8, 14, 15, 9), (9, 15, 11, 5), (10, 22, 24, 12), (12, 24, 25, 13), (13, 25, 26, 14), (14, 26, 27, 15), (15, 27, 23, 11), (22, 16, 18, 24), (24, 18, 19, 25), (25, 19, 20, 26), (26, 20, 21, 27), (27, 21, 17, 23), (16, 4, 6, 18), (18, 6, 7, 19), (19, 7, 8, 20), (20, 8, 9, 21), (21, 9, 5, 17), (2, 17, 5, 0)])
me_cube_005.polygons.foreach_set('material_index', [0, 1, 0, 0, 0, 0, 0, 0, 0, 0, 0, 0, 0, 0, 0, 0, 0, 0, 1, 1, 0, 0, 0, 0, 0, 0])
_uv = me_cube_005.uv_layers.new(name='UVMap')
_uv.uv.foreach_set('vector', [0.6545, 0.5295, 0.8455, 0.5295, 0.8455, 0.7205, 0.6545, 0.7205, 0.375, 0.5, 0.5955, 0.5, 0.5955, 0.75, 0.375, 0.75, 0.375, 0.0, 0.5955, 0.0, 0.5955, 0.25, 0.375, 0.25, 0.125, 0.5, 0.375, 0.5, 0.375, 0.75, 0.125, 0.75, 0.375, 0.25, 0.5955, 0.25, 0.5955, 0.5, 0.375, 0.5, 0.8455, 0.7205, 0.8455, 0.5295, 0.8546, 0.5204, 0.8546, 0.7296, 0.8546, 0.7296, 0.8546, 0.5204, 0.8629, 0.5121, 0.8629, 0.7379, 0.8629, 0.7379, 0.8629, 0.5121, 0.875, 0.5056, 0.875, 0.7444, 0.625, 0.005625, 0.625, 0.2444, 0.6046, 0.2486, 0.6046, 0.001442, 0.6046, 0.001442, 0.6046, 0.2486, 0.5955, 0.25, 0.5955, 0.0, 0.8455, 0.5295, 0.6545, 0.5295, 0.6454, 0.5204, 0.8546, 0.5204, 0.8546, 0.5204, 0.6454, 0.5204, 0.6371, 0.5121, 0.8629, 0.5121, 0.8629, 0.5121, 0.6371, 0.5121, 0.6306, 0.5, 0.8694, 0.5, 0.625, 0.2556, 0.625, 0.4944, 0.6046, 0.4986, 0.6046, 0.2514, 0.6046, 0.2514, 0.6046, 0.4986, 0.5955, 0.5, 0.5955, 0.25, 0.6545, 0.5295, 0.6545, 0.7205, 0.6454, 0.7296, 0.6454, 0.5204, 0.6454, 0.5204, 0.6454, 0.7296, 0.6371, 0.7379, 0.6371, 0.5121, 0.6371, 0.5121, 0.6371, 0.7379, 0.6129, 0.7444, 0.6129, 0.5056, 0.6129, 0.5056, 0.6129, 0.7444, 0.6046, 0.7486, 0.6046, 0.5014, 0.6046, 0.5014, 0.6046, 0.7486, 0.5955, 0.75, 0.5955, 0.5, 0.6545, 0.7205, 0.8455, 0.7205, 0.8546, 0.7296, 0.6454, 0.7296, 0.6454, 0.7296, 0.8546, 0.7296, 0.8629, 0.7379, 0.6371, 0.7379, 0.6371, 0.7379, 0.8629, 0.7379, 0.8694, 0.75, 0.6306, 0.75, 0.625, 0.7556, 0.625, 0.9944, 0.6046, 0.9986, 0.6046, 0.7514, 0.6046, 0.7514, 0.6046, 0.9986, 0.5955, 1.0, 0.5955, 0.75, 0.375, 0.75, 0.5955, 0.75, 0.5955, 1.0, 0.375, 1.0])
me_cube_005.materials.append(mat_material_001)
me_cube_005.materials.append(mat_material_002)
me_cube_005.update()
me_cube_007 = bpy.data.meshes.new('Cube.007')
me_cube_007.from_pydata([(-1.341, -1.0, -1.0), (-1.341, -1.0, 1.0), (-1.341, 1.0, -1.0), (-1.341, 1.0, 1.0), (0.5889, -0.7291, -1.0), (0.4203, -1.0, 1.0), (0.5889, 1.0, -1.0), (0.4203, 0.7616, 1.0), (3.427, 0.7616, -6.638), (3.596, 1.0, -8.638), (3.596, -0.7291, -8.638), (3.427, -1.0, -6.638), (-4.576, 1.0, -9.268), (-4.576, -1.0, -9.268), (-4.576, -1.0, -7.268), (-4.576, 1.0, -7.268)], [], [(2, 0, 13, 12), (2, 3, 7, 6), (7, 5, 11, 8), (4, 5, 1, 0), (2, 6, 4, 0), (7, 3, 1, 5), (9, 8, 11, 10), (6, 7, 8, 9), (5, 4, 10, 11), (4, 6, 9, 10), (13, 14, 15, 12), (3, 2, 12, 15), (0, 1, 14, 13), (1, 3, 15, 14)])
_uv = me_cube_007.uv_layers.new(name='UVMap')
_uv.uv.foreach_set('vector', [0.125, 0.5, 0.125, 0.75, 0.125, 0.75, 0.125, 0.5, 0.375, 0.25, 0.625, 0.25, 0.625, 0.5, 0.375, 0.5, 0.625, 0.5, 0.625, 0.75, 0.625, 0.75, 0.625, 0.5, 0.375, 0.75, 0.625, 0.75, 0.625, 1.0, 0.375, 1.0, 0.125, 0.5, 0.375, 0.5, 0.375, 0.75, 0.125, 0.75, 0.625, 0.5, 0.875, 0.5, 0.875, 0.75, 0.625, 0.75, 0.375, 0.5, 0.625, 0.5, 0.625, 0.75, 0.375, 0.75, 0.375, 0.5, 0.625, 0.5, 0.625, 0.5, 0.375, 0.5, 0.625, 0.75, 0.375, 0.75, 0.375, 0.75, 0.625, 0.75, 0.375, 0.75, 0.375, 0.5, 0.375, 0.5, 0.375, 0.75, 0.375, 0.0, 0.625, 0.0, 0.625, 0.25, 0.375, 0.25, 0.625, 0.25, 0.375, 0.25, 0.375, 0.25, 0.625, 0.25, 0.375, 1.0, 0.625, 1.0, 0.625, 1.0, 0.375, 1.0, 0.875, 0.75, 0.875, 0.5, 0.875, 0.5, 0.875, 0.75])
me_cube_007.materials.append(mat_material_003)
me_cube_007.update()

# ---- objects
ob_plane = bpy.data.objects.new('Plane', me_plane)
ob_cube_001 = bpy.data.objects.new('Cube.001', me_cube_002)
ob_cylinder = bpy.data.objects.new('Cylinder', me_cylinder_001)
ob_cube_002 = bpy.data.objects.new('Cube.002', me_cube_003)
ob_cylinder_001 = bpy.data.objects.new('Cylinder.001', me_cylinder_002)
ob_cylinder_002 = bpy.data.objects.new('Cylinder.002', me_cylinder_006)
ob_cube_004 = bpy.data.objects.new('Cube.004', me_cube_006)
ob_cylinder_003 = bpy.data.objects.new('Cylinder.003', me_cylinder_007)
ob_cylinder_004 = bpy.data.objects.new('Cylinder.004', me_cylinder_008)
ob_cube = bpy.data.objects.new('Cube', me_cube)
ob_cube_003 = bpy.data.objects.new('Cube.003', me_cube_001)
ob_cube_005 = bpy.data.objects.new('Cube.005', me_cube_004)
ob_cube_006 = bpy.data.objects.new('Cube.006', me_cube_005)
ob_cube_007 = bpy.data.objects.new('Cube.007', me_cube_007)

# ---- transforms, parenting, visibility, modifiers, constraints
ob_plane.location = (0.0, 0.03236, 0.06744)
ob_plane.rotation_euler = (0.0687, -0.0, 0.0)
ob_plane.scale = (0.6256, 1.0, 1.0)
ob_cube_001.location = (0.0, -1.889, 1.052)
ob_cube_001.rotation_euler = (-0.5948, -0.0, 0.0)
ob_cube_001.scale = (0.09741, 0.5491, 0.09741)
ob_cylinder.location = (0.0, -2.373, 1.396)
ob_cylinder.rotation_euler = (1.412, -0.0, 0.0)
ob_cylinder.scale = (1.0, 0.9233, -0.07933)
ob_cube_002.location = (0.0, -4.007, -0.3867)
ob_cube_002.scale = (0.8482, 0.8482, 0.1398)
ob_cylinder_001.location = (1.613, -6.24, -0.4605)
ob_cylinder_001.rotation_euler = (-0.0, 1.571, 0.0)
ob_cylinder_001.scale = (0.599, 0.599, 0.2417)
ob_cylinder_002.location = (-1.709, -6.24, -0.4605)
ob_cylinder_002.rotation_euler = (-0.0, 1.571, 0.0)
ob_cylinder_002.scale = (0.599, 0.599, 0.2417)
ob_cube_004.location = (0.1634, -1.43, 0.6746)
ob_cube_004.scale = (0.3577, 0.09543, 0.1283)
ob_cylinder_003.location = (-1.709, -1.355, -0.4605)
ob_cylinder_003.rotation_euler = (-0.0, 1.571, 0.0)
ob_cylinder_003.scale = (0.599, 0.599, 0.2417)
ob_cylinder_004.location = (1.613, -1.355, -0.4605)
ob_cylinder_004.rotation_euler = (-0.0, 1.571, 0.0)
ob_cylinder_004.scale = (0.599, 0.599, 0.2417)
ob_cube.location = (0.0, -3.514, -0.6231)
ob_cube.scale = (1.0, 2.691, 0.1219)
ob_cube_003.location = (0.0, -6.042, 0.3839)
ob_cube_003.scale = (0.9595, 0.4792, 1.0)
ob_cube_005.location = (-1.396, -3.574, -0.1068)
ob_cube_005.scale = (0.4726, 1.541, 0.4386)
ob_cube_006.location = (1.382, -3.574, -0.1068)
ob_cube_006.scale = (0.4726, 1.419, 0.4386)
ob_cube_007.location = (0.1634, -6.227, 0.6746)
ob_cube_007.scale = (0.3577, 0.09543, 0.1283)

# ---- collection membership
col_collection.objects.link(ob_plane)
col_collection.objects.link(ob_cube_001)
col_collection.objects.link(ob_cylinder)
col_collection.objects.link(ob_cube_002)
col_collection.objects.link(ob_cylinder_001)
col_collection.objects.link(ob_cylinder_002)
col_collection.objects.link(ob_cube_004)
col_collection.objects.link(ob_cylinder_003)
col_collection.objects.link(ob_cylinder_004)
col_collection.objects.link(ob_cube)
col_collection.objects.link(ob_cube_003)
col_collection.objects.link(ob_cube_005)
col_collection.objects.link(ob_cube_006)
col_collection.objects.link(ob_cube_007)

# ---- scene / render settings (as saved in the file)
scene.frame_start = 1; scene.frame_end = 250; scene.frame_set(1)
scene.render.engine = 'BLENDER_EEVEE_NEXT'
scene.cycles.sampling_pattern = 'TABULATED_SOBOL'
scene.view_settings.view_transform = 'Filmic'
bpy.context.view_layer.update()

# ---- added for rendering (the .blend has no active camera and no usable light): camera, sun
cam_auto = bpy.data.cameras.new('AutoCamera')
cam_auto.lens = 50.0
cam_auto.sensor_width = 36.0
cam_auto.clip_end = 1000.0
ob_auto_camera = bpy.data.objects.new('AutoCamera', cam_auto)
scene.collection.objects.link(ob_auto_camera)
ob_auto_camera.location = (9.39134, -14.0395, 8.5387)
ob_auto_camera.rotation_euler = (1.09748, -7.21219e-08, 0.694738)
scene.camera = ob_auto_camera
light_auto_sun = bpy.data.lights.new('AutoSun', 'SUN')
light_auto_sun.energy = 3.0
light_auto_sun.angle = 0.0523599
ob_auto_sun = bpy.data.objects.new('AutoSun', light_auto_sun)
scene.collection.objects.link(ob_auto_sun)
ob_auto_sun.rotation_euler = (0.872665, 0.174533, 0.523599)
bpy.context.view_layer.update()
